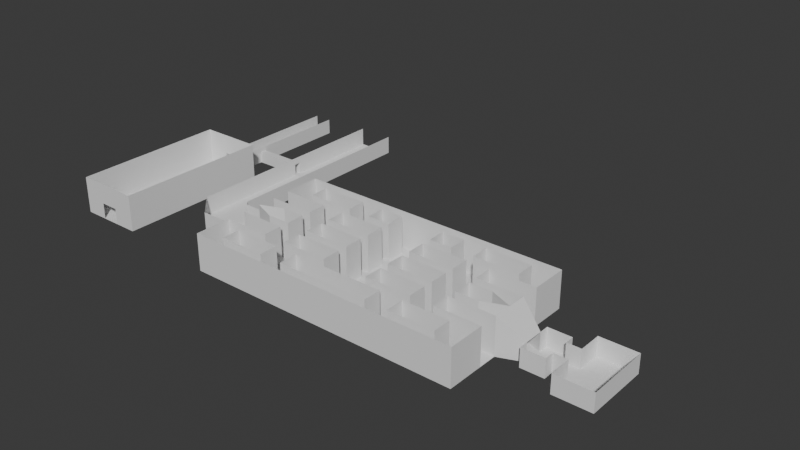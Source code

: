 # Source: level.blend  (saved by Blender 5.1.30; exported with 4.5.12 LTS)
import bpy
from mathutils import Matrix  # noqa: F401  (used for matrix-valued properties, if any)

bpy.ops.wm.read_factory_settings(use_empty=True)
scene = bpy.context.scene
scene.name = 'Scene'

# ---- collections
col_collection = bpy.data.collections.new('Collection'); scene.collection.children.link(col_collection)

# ---- world
world_world = bpy.data.worlds.new('World'); scene.world = world_world
world_world.use_nodes = True; world_world.node_tree.nodes.clear()
_N = world_world.node_tree.nodes; _L = world_world.node_tree.links
n0 = _N.new('ShaderNodeOutputWorld'); n0.name = 'World Output'; n0.location = (200, 100)
n1 = _N.new('ShaderNodeBackground'); n1.name = 'Background'; n1.location = (-200, 100)
n1.inputs[0].default_value = (0.05088, 0.05088, 0.05088, 1.0)
_L.new(n1.outputs[0], n0.inputs[0])
n0.is_active_output = True
world_world.color = (0.05088, 0.05088, 0.05088)
world_world.sun_shadow_jitter_overblur = 0.0

# ---- meshes
me_plane = bpy.data.meshes.new('Plane')
me_plane.from_pydata([(-2.0, -7.0, 0.0), (6.0, -7.0, 0.0), (-2.0, 7.0, 0.0), (6.0, 7.0, 0.0), (-10.0, -4.0, 0.0), (-5.0, -4.0, 0.0), (-10.0, 4.0, 0.0), (-5.0, 4.0, 0.0), (-10.0, 2.0, 0.0), (-5.0, 2.0, 0.0), (-10.0, -2.0, 0.0), (-5.0, -2.0, 0.0), (-2.0, 2.0, 0.0), (6.0, 2.0, 0.0), (-2.0, -2.0, 0.0), (6.0, -2.0, 0.0), (-2.0, -7.0, 2.0), (6.0, -7.0, 2.0), (-2.0, 7.0, 2.0), (6.0, 7.0, 2.0), (-10.0, -4.0, 2.0), (-5.0, -4.0, 2.0), (-10.0, 4.0, 2.0), (-5.0, 4.0, 2.0), (-10.0, 2.0, 2.0), (-5.0, 2.0, 2.0), (-10.0, -2.0, 2.0), (-5.0, -2.0, 2.0), (-2.0, 2.0, 2.0), (6.0, 2.0, 2.0), (-2.0, -2.0, 2.0), (6.0, -2.0, 2.0), (-2.0, -7.0, 4.0), (6.0, -7.0, 4.0), (-2.0, 7.0, 4.0), (6.0, 7.0, 4.0), (-10.0, -4.0, 4.0), (-5.0, -4.0, 4.0), (-10.0, 4.0, 4.0), (-5.0, 4.0, 4.0), (-10.0, 2.0, 4.0), (-5.0, 2.0, 4.0), (-10.0, -2.0, 4.0), (-5.0, -2.0, 4.0), (-2.0, 2.0, 4.0), (6.0, 2.0, 4.0), (-2.0, -2.0, 4.0), (6.0, -2.0, 4.0), (-15.0, 4.0, 0.0), (-15.0, -4.0, 0.0), (-15.0, 4.0, 2.0), (-15.0, -4.0, 2.0), (-15.0, 4.0, 8.0), (-15.0, -4.0, 8.0)], [], [(12, 13, 3, 2), (8, 9, 7, 6), (10, 11, 9, 8), (4, 5, 11, 10), (14, 15, 13, 12), (0, 1, 15, 14), (11, 14, 12, 9), (7, 9, 25, 23), (12, 2, 18, 28), (6, 7, 23, 22), (0, 14, 30, 16), (13, 15, 31, 29), (8, 6, 22, 24), (1, 0, 16, 17), (3, 13, 29, 19), (2, 3, 19, 18), (15, 1, 17, 31), (4, 10, 26, 20), (11, 5, 21, 27), (5, 4, 20, 21), (14, 11, 27, 30), (23, 25, 41, 39), (22, 23, 39, 38), (16, 30, 46, 32), (24, 22, 38, 40), (17, 16, 32, 33), (27, 21, 37, 43), (19, 29, 45, 35), (28, 18, 34, 44), (18, 19, 35, 34), (29, 31, 47, 45), (20, 26, 42, 36), (31, 17, 33, 47), (21, 20, 36, 37), (30, 27, 43, 46), (12, 28, 25, 9), (25, 28, 44, 41), (42, 26, 51, 53), (10, 8, 48, 49), (26, 10, 49, 51), (24, 40, 52, 50), (8, 24, 50, 48), (53, 52, 40, 42)])
_uv = me_plane.uv_layers.new(name='UVMap')
_uv.uv.foreach_set('vector', [0.0, 0.75, 1.0, 0.75, 1.0, 1.0, 0.0, 1.0, 0.0, 0.75, 1.0, 0.75, 1.0, 1.0, 0.0, 1.0, 0.0, 0.375, 1.0, 0.375, 1.0, 0.75, 0.0, 0.75, 0.0, 0.0, 1.0, 0.0, 1.0, 0.375, 0.0, 0.375, 0.0, 0.375, 1.0, 0.375, 1.0, 0.75, 0.0, 0.75, 0.0, 0.0, 1.0, 0.0, 1.0, 0.375, 0.0, 0.375, 1.0, 0.375, 0.0, 0.375, 0.0, 0.75, 1.0, 0.75, 1.0, 1.0, 1.0, 0.75, 1.0, 0.75, 1.0, 1.0, 0.0, 0.75, 0.0, 1.0, 0.0, 1.0, 0.0, 0.75, 0.0, 1.0, 1.0, 1.0, 1.0, 1.0, 0.0, 1.0, 0.0, 0.0, 0.0, 0.375, 0.0, 0.375, 0.0, 0.0, 1.0, 0.75, 1.0, 0.375, 1.0, 0.375, 1.0, 0.75, 0.0, 0.75, 0.0, 1.0, 0.0, 1.0, 0.0, 0.75, 1.0, 0.0, 0.0, 0.0, 0.0, 0.0, 1.0, 0.0, 1.0, 1.0, 1.0, 0.75, 1.0, 0.75, 1.0, 1.0, 0.0, 1.0, 1.0, 1.0, 1.0, 1.0, 0.0, 1.0, 1.0, 0.375, 1.0, 0.0, 1.0, 0.0, 1.0, 0.375, 0.0, 0.0, 0.0, 0.375, 0.0, 0.375, 0.0, 0.0, 1.0, 0.375, 1.0, 0.0, 1.0, 0.0, 1.0, 0.375, 1.0, 0.0, 0.0, 0.0, 0.0, 0.0, 1.0, 0.0, 0.0, 0.375, 1.0, 0.375, 1.0, 0.375, 0.0, 0.375, 1.0, 1.0, 1.0, 0.75, 1.0, 0.75, 1.0, 1.0, 0.0, 1.0, 1.0, 1.0, 1.0, 1.0, 0.0, 1.0, 0.0, 0.0, 0.0, 0.375, 0.0, 0.375, 0.0, 0.0, 0.0, 0.75, 0.0, 1.0, 0.0, 1.0, 0.0, 0.75, 1.0, 0.0, 0.0, 0.0, 0.0, 0.0, 1.0, 0.0, 1.0, 0.375, 1.0, 0.0, 1.0, 0.0, 1.0, 0.375, 1.0, 1.0, 1.0, 0.75, 1.0, 0.75, 1.0, 1.0, 0.0, 0.75, 0.0, 1.0, 0.0, 1.0, 0.0, 0.75, 0.0, 1.0, 1.0, 1.0, 1.0, 1.0, 0.0, 1.0, 1.0, 0.75, 1.0, 0.375, 1.0, 0.375, 1.0, 0.75, 0.0, 0.0, 0.0, 0.375, 0.0, 0.375, 0.0, 0.0, 1.0, 0.375, 1.0, 0.0, 1.0, 0.0, 1.0, 0.375, 1.0, 0.0, 0.0, 0.0, 0.0, 0.0, 1.0, 0.0, 0.0, 0.375, 1.0, 0.375, 1.0, 0.375, 0.0, 0.375, 0.0, 0.75, 0.0, 0.75, 1.0, 0.75, 1.0, 0.75, 1.0, 0.75, 0.0, 0.75, 0.0, 0.75, 1.0, 0.75, 0.0, 0.375, 0.0, 0.375, 0.0, 0.375, 0.0, 0.375, 0.0, 0.375, 0.0, 0.75, 0.0, 0.75, 0.0, 0.375, 0.0, 0.375, 0.0, 0.375, 0.0, 0.375, 0.0, 0.375, 0.0, 0.75, 0.0, 0.75, 0.0, 0.75, 0.0, 0.75, 0.0, 0.75, 0.0, 0.75, 0.0, 0.75, 0.0, 0.75, 0.0, 0.375, 0.0, 0.75, 0.0, 0.75, 0.0, 0.375])
me_plane.update()
me_plane_002 = bpy.data.meshes.new('Plane.002')
me_plane_002.from_pydata([(-15.0, -4.0, 0.0), (-15.0, 4.0, 0.0), (-20.0, 4.0, 0.0), (-25.0, 4.0, 0.0), (-30.0, 4.0, 0.0), (-35.0, 4.0, 0.0), (-40.0, 4.0, 0.0), (-20.0, 2.0, 0.0), (-25.0, 2.0, 0.0), (-30.0, 2.0, 0.0), (-35.0, 2.0, 0.0), (-40.0, 2.0, 0.0), (-40.0, -4.0, 0.0), (-35.0, -4.0, 0.0), (-30.0, -4.0, 0.0), (-25.0, -4.0, 0.0), (-20.0, -4.0, 0.0), (-20.0, -2.0, 0.0), (-25.0, -2.0, 0.0), (-30.0, -2.0, 0.0), (-35.0, -2.0, 0.0), (-40.0, -2.0, 0.0), (-15.0, 16.0, 0.0), (-45.0, 16.0, 0.0), (-15.0, 8.0, 0.0), (-15.0, 10.0, 0.0), (-15.0, 14.0, 0.0), (-40.0, 8.0, 0.0), (-35.0, 8.0, 0.0), (-30.0, 8.0, 0.0), (-25.0, 8.0, 0.0), (-20.0, 8.0, 0.0), (-40.0, 10.0, 0.0), (-35.0, 10.0, 0.0), (-30.0, 10.0, 0.0), (-25.0, 10.0, 0.0), (-20.0, 10.0, 0.0), (-20.0, 16.0, 0.0), (-25.0, 16.0, 0.0), (-30.0, 16.0, 0.0), (-35.0, 16.0, 0.0), (-40.0, 16.0, 0.0), (-40.0, 14.0, 0.0), (-35.0, 14.0, 0.0), (-30.0, 14.0, 0.0), (-25.0, 14.0, 0.0), (-20.0, 14.0, 0.0), (-15.0, -8.0, 0.0), (-15.0, -16.0, 0.0), (-45.0, -16.0, 0.0), (-15.0, -14.0, 0.0), (-45.0, -14.0, 0.0), (-15.0, -10.0, 0.0), (-45.0, -10.0, 0.0), (-40.0, -16.0, 0.0), (-35.0, -16.0, 0.0), (-30.0, -16.0, 0.0), (-25.0, -16.0, 0.0), (-20.0, -16.0, 0.0), (-40.0, -14.0, 0.0), (-35.0, -14.0, 0.0), (-30.0, -14.0, 0.0), (-25.0, -14.0, 0.0), (-20.0, -14.0, 0.0), (-20.0, -8.0, 0.0), (-25.0, -8.0, 0.0), (-30.0, -8.0, 0.0), (-35.0, -8.0, 0.0), (-40.0, -8.0, 0.0), (-40.0, -10.0, 0.0), (-35.0, -10.0, 0.0), (-30.0, -10.0, 0.0), (-25.0, -10.0, 0.0), (-20.0, -10.0, 0.0), (-15.0, -4.0, 4.0), (-15.0, 4.0, 4.0), (-20.0, 4.0, 4.0), (-25.0, 4.0, 4.0), (-30.0, 4.0, 4.0), (-35.0, 4.0, 4.0), (-40.0, 4.0, 4.0), (-20.0, 2.0, 4.0), (-25.0, 2.0, 4.0), (-40.0, -4.0, 4.0), (-35.0, -4.0, 4.0), (-30.0, -4.0, 4.0), (-25.0, -4.0, 4.0), (-20.0, -4.0, 4.0), (-20.0, -2.0, 4.0), (-25.0, -2.0, 4.0), (-15.0, 16.0, 4.0), (-45.0, 16.0, 4.0), (-15.0, 8.0, 4.0), (-15.0, 10.0, 4.0), (-15.0, 14.0, 4.0), (-40.0, 8.0, 4.0), (-35.0, 8.0, 4.0), (-30.0, 8.0, 4.0), (-25.0, 8.0, 4.0), (-20.0, 8.0, 4.0), (-40.0, 10.0, 4.0), (-35.0, 10.0, 4.0), (-30.0, 10.0, 4.0), (-25.0, 10.0, 4.0), (-20.0, 10.0, 4.0), (-20.0, 16.0, 4.0), (-25.0, 16.0, 4.0), (-30.0, 16.0, 4.0), (-35.0, 16.0, 4.0), (-40.0, 16.0, 4.0), (-40.0, 14.0, 4.0), (-35.0, 14.0, 4.0), (-30.0, 14.0, 4.0), (-25.0, 14.0, 4.0), (-20.0, 14.0, 4.0), (-15.0, -8.0, 4.0), (-15.0, -16.0, 4.0), (-45.0, -16.0, 4.0), (-15.0, -14.0, 4.0), (-45.0, -14.0, 4.0), (-15.0, -10.0, 4.0), (-45.0, -10.0, 4.0), (-40.0, -16.0, 4.0), (-35.0, -16.0, 4.0), (-30.0, -16.0, 4.0), (-25.0, -16.0, 4.0), (-20.0, -16.0, 4.0), (-40.0, -14.0, 4.0), (-35.0, -14.0, 4.0), (-20.0, -8.0, 4.0), (-25.0, -8.0, 4.0), (-30.0, -8.0, 4.0), (-35.0, -8.0, 4.0), (-40.0, -8.0, 4.0), (-40.0, -10.0, 4.0), (-35.0, -10.0, 4.0), (-15.0, -4.0, 8.0), (-15.0, 4.0, 8.0), (-20.0, 4.0, 8.0), (-25.0, 4.0, 8.0), (-30.0, 4.0, 8.0), (-35.0, 4.0, 8.0), (-40.0, 4.0, 8.0), (-20.0, 2.0, 8.0), (-25.0, 2.0, 8.0), (-40.0, -4.0, 8.0), (-35.0, -4.0, 8.0), (-30.0, -4.0, 8.0), (-25.0, -4.0, 8.0), (-20.0, -4.0, 8.0), (-20.0, -2.0, 8.0), (-25.0, -2.0, 8.0), (-15.0, 16.0, 8.0), (-45.0, 16.0, 8.0), (-15.0, 8.0, 8.0), (-15.0, 10.0, 8.0), (-15.0, 14.0, 8.0), (-40.0, 8.0, 8.0), (-35.0, 8.0, 8.0), (-30.0, 8.0, 8.0), (-25.0, 8.0, 8.0), (-20.0, 8.0, 8.0), (-40.0, 10.0, 8.0), (-35.0, 10.0, 8.0), (-30.0, 10.0, 8.0), (-25.0, 10.0, 8.0), (-20.0, 10.0, 8.0), (-20.0, 16.0, 8.0), (-25.0, 16.0, 8.0), (-30.0, 16.0, 8.0), (-35.0, 16.0, 8.0), (-40.0, 16.0, 8.0), (-40.0, 14.0, 8.0), (-35.0, 14.0, 8.0), (-30.0, 14.0, 8.0), (-25.0, 14.0, 8.0), (-20.0, 14.0, 8.0), (-15.0, -8.0, 8.0), (-15.0, -16.0, 8.0), (-45.0, -16.0, 8.0), (-15.0, -14.0, 8.0), (-45.0, -14.0, 8.0), (-15.0, -10.0, 8.0), (-45.0, -10.0, 8.0), (-40.0, -16.0, 8.0), (-35.0, -16.0, 8.0), (-30.0, -16.0, 8.0), (-25.0, -16.0, 8.0), (-20.0, -16.0, 8.0), (-40.0, -14.0, 8.0), (-35.0, -14.0, 8.0), (-20.0, -8.0, 8.0), (-25.0, -8.0, 8.0), (-30.0, -8.0, 8.0), (-35.0, -8.0, 8.0), (-40.0, -8.0, 8.0), (-40.0, -10.0, 8.0), (-35.0, -10.0, 8.0), (-30.0, 2.0, 4.0), (-35.0, 2.0, 4.0), (-40.0, 2.0, 4.0), (-30.0, -2.0, 4.0), (-35.0, -2.0, 4.0), (-40.0, -2.0, 4.0), (-30.0, 2.0, 8.0), (-35.0, 2.0, 8.0), (-40.0, 2.0, 8.0), (-30.0, -2.0, 8.0), (-35.0, -2.0, 8.0), (-40.0, -2.0, 8.0), (-15.0, 0.0, 8.0), (-15.0, 0.0, 0.0), (-15.0, 0.0, 4.0), (-30.0, -14.0, 4.0), (-25.0, -14.0, 4.0), (-20.0, -14.0, 4.0), (-30.0, -10.0, 4.0), (-25.0, -10.0, 4.0), (-20.0, -10.0, 4.0), (-30.0, -14.0, 8.0), (-25.0, -14.0, 8.0), (-20.0, -14.0, 8.0), (-30.0, -10.0, 8.0), (-25.0, -10.0, 8.0), (-20.0, -10.0, 8.0), (-75.0, -4.0, 0.0), (-75.0, 4.0, 0.0), (-70.0, 4.0, 0.0), (-65.0, 4.0, 0.0), (-60.0, 4.0, 0.0), (-55.0, 4.0, 0.0), (-50.0, 4.0, 0.0), (-70.0, 2.0, 0.0), (-65.0, 2.0, 0.0), (-60.0, 2.0, 0.0), (-55.0, 2.0, 0.0), (-50.0, 2.0, 0.0), (-50.0, -4.0, 0.0), (-55.0, -4.0, 0.0), (-60.0, -4.0, 0.0), (-65.0, -4.0, 0.0), (-70.0, -4.0, 0.0), (-70.0, -2.0, 0.0), (-65.0, -2.0, 0.0), (-60.0, -2.0, 0.0), (-55.0, -2.0, 0.0), (-50.0, -2.0, 0.0), (-75.0, 16.0, 0.0), (-75.0, 8.0, 0.0), (-75.0, 10.0, 0.0), (-75.0, 14.0, 0.0), (-50.0, 8.0, 0.0), (-55.0, 8.0, 0.0), (-60.0, 8.0, 0.0), (-65.0, 8.0, 0.0), (-70.0, 8.0, 0.0), (-50.0, 10.0, 0.0), (-55.0, 10.0, 0.0), (-60.0, 10.0, 0.0), (-65.0, 10.0, 0.0), (-70.0, 10.0, 0.0), (-70.0, 16.0, 0.0), (-65.0, 16.0, 0.0), (-60.0, 16.0, 0.0), (-55.0, 16.0, 0.0), (-50.0, 16.0, 0.0), (-50.0, 14.0, 0.0), (-55.0, 14.0, 0.0), (-60.0, 14.0, 0.0), (-65.0, 14.0, 0.0), (-70.0, 14.0, 0.0), (-75.0, -8.0, 0.0), (-75.0, -16.0, 0.0), (-75.0, -14.0, 0.0), (-75.0, -10.0, 0.0), (-50.0, -16.0, 0.0), (-55.0, -16.0, 0.0), (-60.0, -16.0, 0.0), (-65.0, -16.0, 0.0), (-70.0, -16.0, 0.0), (-50.0, -14.0, 0.0), (-55.0, -14.0, 0.0), (-60.0, -14.0, 0.0), (-65.0, -14.0, 0.0), (-70.0, -14.0, 0.0), (-70.0, -8.0, 0.0), (-65.0, -8.0, 0.0), (-60.0, -8.0, 0.0), (-55.0, -8.0, 0.0), (-50.0, -8.0, 0.0), (-50.0, -10.0, 0.0), (-55.0, -10.0, 0.0), (-60.0, -10.0, 0.0), (-65.0, -10.0, 0.0), (-70.0, -10.0, 0.0), (-75.0, -4.0, 4.0), (-75.0, 4.0, 4.0), (-70.0, 4.0, 4.0), (-65.0, 4.0, 4.0), (-60.0, 4.0, 4.0), (-55.0, 4.0, 4.0), (-50.0, 4.0, 4.0), (-70.0, 2.0, 4.0), (-65.0, 2.0, 4.0), (-50.0, -4.0, 4.0), (-55.0, -4.0, 4.0), (-60.0, -4.0, 4.0), (-65.0, -4.0, 4.0), (-70.0, -4.0, 4.0), (-70.0, -2.0, 4.0), (-65.0, -2.0, 4.0), (-75.0, 16.0, 4.0), (-75.0, 8.0, 4.0), (-75.0, 10.0, 4.0), (-75.0, 14.0, 4.0), (-50.0, 8.0, 4.0), (-55.0, 8.0, 4.0), (-60.0, 8.0, 4.0), (-65.0, 8.0, 4.0), (-70.0, 8.0, 4.0), (-50.0, 10.0, 4.0), (-55.0, 10.0, 4.0), (-60.0, 10.0, 4.0), (-65.0, 10.0, 4.0), (-70.0, 10.0, 4.0), (-70.0, 16.0, 4.0), (-65.0, 16.0, 4.0), (-60.0, 16.0, 4.0), (-55.0, 16.0, 4.0), (-50.0, 16.0, 4.0), (-50.0, 14.0, 4.0), (-55.0, 14.0, 4.0), (-60.0, 14.0, 4.0), (-65.0, 14.0, 4.0), (-70.0, 14.0, 4.0), (-75.0, -8.0, 4.0), (-75.0, -16.0, 4.0), (-75.0, -14.0, 4.0), (-75.0, -10.0, 4.0), (-50.0, -16.0, 4.0), (-55.0, -16.0, 4.0), (-60.0, -16.0, 4.0), (-65.0, -16.0, 4.0), (-70.0, -16.0, 4.0), (-50.0, -14.0, 4.0), (-55.0, -14.0, 4.0), (-70.0, -8.0, 4.0), (-65.0, -8.0, 4.0), (-60.0, -8.0, 4.0), (-55.0, -8.0, 4.0), (-50.0, -8.0, 4.0), (-50.0, -10.0, 4.0), (-55.0, -10.0, 4.0), (-75.0, -4.0, 8.0), (-75.0, 4.0, 8.0), (-70.0, 4.0, 8.0), (-65.0, 4.0, 8.0), (-60.0, 4.0, 8.0), (-55.0, 4.0, 8.0), (-50.0, 4.0, 8.0), (-70.0, 2.0, 8.0), (-65.0, 2.0, 8.0), (-50.0, -4.0, 8.0), (-55.0, -4.0, 8.0), (-60.0, -4.0, 8.0), (-65.0, -4.0, 8.0), (-70.0, -4.0, 8.0), (-70.0, -2.0, 8.0), (-65.0, -2.0, 8.0), (-75.0, 16.0, 8.0), (-75.0, 8.0, 8.0), (-75.0, 10.0, 8.0), (-75.0, 14.0, 8.0), (-50.0, 8.0, 8.0), (-55.0, 8.0, 8.0), (-60.0, 8.0, 8.0), (-65.0, 8.0, 8.0), (-70.0, 8.0, 8.0), (-50.0, 10.0, 8.0), (-55.0, 10.0, 8.0), (-60.0, 10.0, 8.0), (-65.0, 10.0, 8.0), (-70.0, 10.0, 8.0), (-70.0, 16.0, 8.0), (-65.0, 16.0, 8.0), (-60.0, 16.0, 8.0), (-55.0, 16.0, 8.0), (-50.0, 16.0, 8.0), (-50.0, 14.0, 8.0), (-55.0, 14.0, 8.0), (-60.0, 14.0, 8.0), (-65.0, 14.0, 8.0), (-70.0, 14.0, 8.0), (-75.0, -8.0, 8.0), (-75.0, -16.0, 8.0), (-75.0, -14.0, 8.0), (-75.0, -10.0, 8.0), (-50.0, -16.0, 8.0), (-55.0, -16.0, 8.0), (-60.0, -16.0, 8.0), (-65.0, -16.0, 8.0), (-70.0, -16.0, 8.0), (-50.0, -14.0, 8.0), (-55.0, -14.0, 8.0), (-70.0, -8.0, 8.0), (-65.0, -8.0, 8.0), (-60.0, -8.0, 8.0), (-55.0, -8.0, 8.0), (-50.0, -8.0, 8.0), (-50.0, -10.0, 8.0), (-55.0, -10.0, 8.0), (-60.0, 2.0, 4.0), (-55.0, 2.0, 4.0), (-50.0, 2.0, 4.0), (-60.0, -2.0, 4.0), (-55.0, -2.0, 4.0), (-50.0, -2.0, 4.0), (-60.0, 2.0, 8.0), (-55.0, 2.0, 8.0), (-50.0, 2.0, 8.0), (-60.0, -2.0, 8.0), (-55.0, -2.0, 8.0), (-50.0, -2.0, 8.0), (-75.0, 0.0, 8.0), (-75.0, 0.0, 0.0), (-75.0, 0.0, 4.0), (-60.0, -14.0, 4.0), (-65.0, -14.0, 4.0), (-70.0, -14.0, 4.0), (-60.0, -10.0, 4.0), (-65.0, -10.0, 4.0), (-70.0, -10.0, 4.0), (-60.0, -14.0, 8.0), (-65.0, -14.0, 8.0), (-70.0, -14.0, 8.0), (-60.0, -10.0, 8.0), (-65.0, -10.0, 8.0), (-70.0, -10.0, 8.0)], [], [(5, 4, 78, 79), (8, 18, 89, 82), (6, 5, 79, 80), (37, 22, 90, 105), (54, 49, 117, 122), (38, 37, 105, 106), (7, 8, 82, 81), (55, 54, 122, 123), (39, 38, 106, 107), (56, 55, 123, 124), (40, 39, 107, 108), (22, 26, 94, 90), (57, 56, 124, 125), (41, 40, 108, 109), (23, 41, 109, 91), (60, 70, 135, 128), (58, 57, 125, 126), (162, 172, 110, 100), (51, 59, 127, 119), (43, 42, 110, 111), (24, 31, 99, 92), (59, 60, 128, 127), (25, 24, 92, 93), (52, 50, 118, 120), (45, 44, 112, 113), (46, 45, 113, 114), (12, 68, 133, 83), (30, 3, 77, 98), (13, 12, 83, 84), (4, 29, 97, 78), (28, 27, 95, 96), (14, 13, 84, 85), (29, 28, 96, 97), (16, 15, 86, 87), (0, 16, 87, 74), (33, 43, 111, 101), (31, 30, 98, 99), (64, 47, 115, 129), (44, 34, 102, 112), (110, 42, 32, 100), (18, 17, 88, 89), (65, 64, 129, 130), (36, 46, 114, 104), (32, 33, 101, 100), (26, 25, 93, 94), (67, 66, 131, 132), (47, 52, 120, 115), (34, 35, 103, 102), (68, 67, 132, 133), (35, 36, 104, 103), (69, 53, 121, 134), (2, 1, 75, 76), (70, 69, 134, 135), (48, 58, 126, 116), (3, 2, 76, 77), (50, 48, 116, 118), (120, 118, 180, 182), (113, 112, 174, 175), (87, 86, 148, 149), (114, 113, 175, 176), (83, 133, 195, 145), (101, 111, 173, 163), (89, 88, 150, 151), (98, 77, 139, 160), (112, 102, 164, 174), (82, 89, 151, 144), (78, 97, 159, 140), (104, 114, 176, 166), (94, 93, 155, 156), (90, 94, 156, 152), (115, 120, 182, 177), (91, 109, 171, 153), (116, 126, 188, 178), (92, 99, 161, 154), (118, 116, 178, 180), (93, 92, 154, 155), (122, 117, 179, 184), (123, 122, 184, 185), (96, 95, 157, 158), (124, 123, 185, 186), (97, 96, 158, 159), (125, 124, 186, 187), (99, 98, 160, 161), (74, 87, 149, 136), (126, 125, 187, 188), (119, 127, 189, 181), (100, 101, 163, 162), (127, 128, 190, 189), (102, 103, 165, 164), (76, 75, 137, 138), (129, 115, 177, 191), (103, 104, 166, 165), (77, 76, 138, 139), (130, 129, 191, 192), (105, 90, 152, 167), (79, 78, 140, 141), (106, 105, 167, 168), (80, 79, 141, 142), (132, 131, 193, 194), (107, 106, 168, 169), (133, 132, 194, 195), (108, 107, 169, 170), (81, 82, 144, 143), (134, 121, 183, 196), (109, 108, 170, 171), (84, 83, 145, 146), (135, 134, 196, 197), (85, 84, 146, 147), (128, 135, 197, 190), (111, 110, 172, 173), (9, 10, 199, 198), (21, 20, 202, 203), (19, 9, 198, 201), (10, 11, 200, 199), (20, 19, 201, 202), (11, 21, 203, 200), (200, 203, 209, 206), (203, 202, 208, 209), (199, 200, 206, 205), (201, 198, 204, 207), (202, 201, 207, 208), (198, 199, 205, 204), (211, 7, 81, 212), (212, 81, 143, 210), (88, 212, 210, 150), (17, 211, 212, 88), (6, 80, 95, 27), (157, 95, 80, 142), (71, 61, 213, 216), (62, 63, 215, 214), (72, 71, 216, 217), (63, 73, 218, 215), (61, 62, 214, 213), (73, 72, 217, 218), (215, 218, 224, 221), (218, 217, 223, 224), (214, 215, 221, 220), (216, 213, 219, 222), (217, 216, 222, 223), (213, 214, 220, 219), (230, 300, 299, 229), (233, 303, 310, 243), (231, 301, 300, 230), (261, 325, 311, 247), (275, 339, 117, 49), (262, 326, 325, 261), (232, 302, 303, 233), (276, 340, 339, 275), (263, 327, 326, 262), (277, 341, 340, 276), (264, 328, 327, 263), (247, 311, 314, 250), (278, 342, 341, 277), (265, 329, 328, 264), (23, 91, 329, 265), (281, 345, 352, 291), (279, 343, 342, 278), (378, 320, 330, 388), (51, 119, 344, 280), (267, 331, 330, 266), (248, 312, 319, 255), (280, 344, 345, 281), (249, 313, 312, 248), (274, 338, 337, 273), (269, 333, 332, 268), (270, 334, 333, 269), (237, 304, 350, 289), (254, 318, 298, 228), (238, 305, 304, 237), (229, 299, 317, 253), (252, 316, 315, 251), (239, 306, 305, 238), (253, 317, 316, 252), (240, 307, 347, 286), (241, 308, 307, 240), (225, 295, 308, 241), (257, 321, 331, 267), (255, 319, 318, 254), (285, 346, 335, 271), (268, 332, 322, 258), (330, 320, 256, 266), (243, 310, 309, 242), (286, 347, 346, 285), (260, 324, 334, 270), (256, 320, 321, 257), (406, 364, 306, 348), (250, 314, 313, 249), (288, 349, 348, 287), (271, 335, 338, 274), (258, 322, 323, 259), (289, 350, 349, 288), (259, 323, 324, 260), (290, 351, 121, 53), (227, 297, 296, 226), (291, 352, 351, 290), (272, 336, 343, 279), (228, 298, 297, 227), (273, 337, 336, 272), (348, 306, 239, 287), (338, 396, 395, 337), (333, 391, 390, 332), (308, 366, 365, 307), (334, 392, 391, 333), (304, 362, 408, 350), (321, 379, 389, 331), (310, 368, 367, 309), (318, 376, 356, 298), (332, 390, 380, 322), (303, 361, 368, 310), (299, 357, 375, 317), (324, 382, 392, 334), (314, 372, 371, 313), (311, 369, 372, 314), (335, 393, 396, 338), (91, 153, 387, 329), (336, 394, 401, 343), (312, 370, 377, 319), (337, 395, 394, 336), (313, 371, 370, 312), (339, 397, 179, 117), (340, 398, 397, 339), (316, 374, 373, 315), (341, 399, 398, 340), (317, 375, 374, 316), (342, 400, 399, 341), (319, 377, 376, 318), (295, 353, 366, 308), (343, 401, 400, 342), (119, 181, 402, 344), (320, 378, 379, 321), (344, 402, 403, 345), (322, 380, 381, 323), (297, 355, 354, 296), (346, 404, 393, 335), (323, 381, 382, 324), (298, 356, 355, 297), (347, 405, 404, 346), (325, 383, 369, 311), (300, 358, 357, 299), (326, 384, 383, 325), (301, 359, 358, 300), (349, 407, 406, 348), (327, 385, 384, 326), (350, 408, 407, 349), (328, 386, 385, 327), (302, 360, 361, 303), (351, 409, 183, 121), (329, 387, 386, 328), (305, 363, 362, 304), (352, 410, 409, 351), (306, 364, 363, 305), (345, 403, 410, 352), (331, 389, 388, 330), (234, 411, 412, 235), (246, 416, 415, 245), (244, 414, 411, 234), (235, 412, 413, 236), (245, 415, 414, 244), (236, 413, 416, 246), (413, 419, 422, 416), (416, 422, 421, 415), (412, 418, 419, 413), (414, 420, 417, 411), (415, 421, 420, 414), (411, 417, 418, 412), (424, 425, 302, 232), (425, 423, 360, 302), (309, 367, 423, 425), (242, 309, 425, 424), (231, 251, 315, 301), (373, 359, 301, 315), (292, 429, 426, 282), (283, 427, 428, 284), (293, 430, 429, 292), (284, 428, 431, 294), (282, 426, 427, 283), (294, 431, 430, 293), (428, 434, 437, 431), (431, 437, 436, 430), (427, 433, 434, 428), (429, 435, 432, 426), (430, 436, 435, 429), (426, 432, 433, 427), (307, 365, 405, 347), (14, 85, 131, 66), (85, 147, 193, 131), (15, 65, 130, 86), (86, 130, 192, 148)])
_uv = me_plane_002.uv_layers.new(name='UVMap')
_uv.uv.foreach_set('vector', [0.3333, 1.0, 0.5, 1.0, 0.5, 1.0, 0.3333, 1.0, 0.6667, 0.8333, 0.6667, 0.1667, 0.6667, 0.1667, 0.6667, 0.8333, 0.1667, 1.0, 0.3333, 1.0, 0.3333, 1.0, 0.1667, 1.0, 0.1667, 0.0, 0.0, 0.0, 0.0, 0.0, 0.1667, 0.0, 0.8333, 1.0, 1.0, 1.0, 1.0, 1.0, 0.8333, 1.0, 0.3333, 0.0, 0.1667, 0.0, 0.1667, 0.0, 0.3333, 0.0, 0.8333, 0.8333, 0.6667, 0.8333, 0.6667, 0.8333, 0.8333, 0.8333, 0.6667, 1.0, 0.8333, 1.0, 0.8333, 1.0, 0.6667, 1.0, 0.5, 0.0, 0.3333, 0.0, 0.3333, 0.0, 0.5, 0.0, 0.5, 1.0, 0.6667, 1.0, 0.6667, 1.0, 0.5, 1.0, 0.6667, 0.0, 0.5, 0.0, 0.5, 0.0, 0.6667, 0.0, 0.0, 0.0, 0.0, 0.1667, 0.0, 0.1667, 0.0, 0.0, 0.3333, 1.0, 0.5, 1.0, 0.5, 1.0, 0.3333, 1.0, 0.8333, 0.0, 0.6667, 0.0, 0.6667, 0.0, 0.8333, 0.0, 1.0, 0.0, 0.8333, 0.0, 0.8333, 0.0, 1.0, 0.0, 0.6667, 0.8333, 0.6667, 0.1667, 0.6667, 0.1667, 0.6667, 0.8333, 0.1667, 1.0, 0.3333, 1.0, 0.3333, 1.0, 0.1667, 1.0, 0.8333, 0.8333, 0.8333, 0.1667, 0.8333, 0.1667, 0.8333, 0.8333, 1.0, 0.8333, 0.8333, 0.8333, 0.8333, 0.8333, 1.0, 0.8333, 0.6667, 0.1667, 0.8333, 0.1667, 0.8333, 0.1667, 0.6667, 0.1667, 0.0, 1.0, 0.1667, 1.0, 0.1667, 1.0, 0.0, 1.0, 0.8333, 0.8333, 0.6667, 0.8333, 0.6667, 0.8333, 0.8333, 0.8333, 0.0, 0.8333, 0.0, 1.0, 0.0, 1.0, 0.0, 0.8333, 0.0, 0.1667, 0.0, 0.8333, 0.0, 0.8333, 0.0, 0.1667, 0.3333, 0.1667, 0.5, 0.1667, 0.5, 0.1667, 0.3333, 0.1667, 0.1667, 0.1667, 0.3333, 0.1667, 0.3333, 0.1667, 0.1667, 0.1667, 0.1667, 0.0, 0.8333, 0.0, 0.8333, 0.0, 0.1667, 0.0, 0.3333, 1.0, 0.6667, 1.0, 0.6667, 1.0, 0.3333, 1.0, 0.3333, 0.0, 0.1667, 0.0, 0.1667, 0.0, 0.3333, 0.0, 0.5, 1.0, 0.5, 1.0, 0.5, 1.0, 0.5, 1.0, 0.6667, 1.0, 0.8333, 1.0, 0.8333, 1.0, 0.6667, 1.0, 0.5, 0.0, 0.3333, 0.0, 0.3333, 0.0, 0.5, 0.0, 0.5, 1.0, 0.6667, 1.0, 0.6667, 1.0, 0.5, 1.0, 0.8333, 0.0, 0.6667, 0.0, 0.6667, 0.0, 0.8333, 0.0, 1.0, 0.0, 0.8333, 0.0, 0.8333, 0.0, 1.0, 0.0, 0.6667, 0.8333, 0.6667, 0.1667, 0.6667, 0.1667, 0.6667, 0.8333, 0.1667, 1.0, 0.3333, 1.0, 0.3333, 1.0, 0.1667, 1.0, 0.1667, 0.0, 0.0, 0.0, 0.0, 0.0, 0.1667, 0.0, 0.5, 0.1667, 0.5, 0.8333, 0.5, 0.8333, 0.5, 0.1667, 0.8333, 0.1667, 0.8333, 0.1667, 0.8333, 0.8333, 0.8333, 0.8333, 0.6667, 0.1667, 0.8333, 0.1667, 0.8333, 0.1667, 0.6667, 0.1667, 0.3333, 0.0, 0.1667, 0.0, 0.1667, 0.0, 0.3333, 0.0, 0.1667, 0.8333, 0.1667, 0.1667, 0.1667, 0.1667, 0.1667, 0.8333, 0.8333, 0.8333, 0.6667, 0.8333, 0.6667, 0.8333, 0.8333, 0.8333, 0.0, 0.1667, 0.0, 0.8333, 0.0, 0.8333, 0.0, 0.1667, 0.6667, 0.0, 0.5, 0.0, 0.5, 0.0, 0.6667, 0.0, 0.0, 0.0, 0.0, 0.1667, 0.0, 0.1667, 0.0, 0.0, 0.5, 0.8333, 0.3333, 0.8333, 0.3333, 0.8333, 0.5, 0.8333, 0.8333, 0.0, 0.6667, 0.0, 0.6667, 0.0, 0.8333, 0.0, 0.3333, 0.8333, 0.1667, 0.8333, 0.1667, 0.8333, 0.3333, 0.8333, 0.8333, 0.1667, 1.0, 0.1667, 1.0, 0.1667, 0.8333, 0.1667, 0.8333, 1.0, 1.0, 1.0, 1.0, 1.0, 0.8333, 1.0, 0.6667, 0.1667, 0.8333, 0.1667, 0.8333, 0.1667, 0.6667, 0.1667, 0.0, 1.0, 0.1667, 1.0, 0.1667, 1.0, 0.0, 1.0, 0.6667, 1.0, 0.8333, 1.0, 0.8333, 1.0, 0.6667, 1.0, 0.0, 0.8333, 0.0, 1.0, 0.0, 1.0, 0.0, 0.8333, 0.0, 0.1667, 0.0, 0.8333, 0.0, 0.8333, 0.0, 0.1667, 0.3333, 0.1667, 0.5, 0.1667, 0.5, 0.1667, 0.3333, 0.1667, 0.8333, 0.0, 0.6667, 0.0, 0.6667, 0.0, 0.8333, 0.0, 0.1667, 0.1667, 0.3333, 0.1667, 0.3333, 0.1667, 0.1667, 0.1667, 0.1667, 0.0, 0.8333, 0.0, 0.8333, 0.0, 0.1667, 0.0, 0.6667, 0.8333, 0.6667, 0.1667, 0.6667, 0.1667, 0.6667, 0.8333, 0.6667, 0.1667, 0.8333, 0.1667, 0.8333, 0.1667, 0.6667, 0.1667, 0.3333, 1.0, 0.6667, 1.0, 0.6667, 1.0, 0.3333, 1.0, 0.5, 0.1667, 0.5, 0.8333, 0.5, 0.8333, 0.5, 0.1667, 0.6667, 0.8333, 0.6667, 0.1667, 0.6667, 0.1667, 0.6667, 0.8333, 0.5, 1.0, 0.5, 1.0, 0.5, 1.0, 0.5, 1.0, 0.1667, 0.8333, 0.1667, 0.1667, 0.1667, 0.1667, 0.1667, 0.8333, 0.0, 0.1667, 0.0, 0.8333, 0.0, 0.8333, 0.0, 0.1667, 0.0, 0.0, 0.0, 0.1667, 0.0, 0.1667, 0.0, 0.0, 0.0, 0.0, 0.0, 0.1667, 0.0, 0.1667, 0.0, 0.0, 1.0, 0.0, 0.8333, 0.0, 0.8333, 0.0, 1.0, 0.0, 0.0, 1.0, 0.1667, 1.0, 0.1667, 1.0, 0.0, 1.0, 0.0, 1.0, 0.1667, 1.0, 0.1667, 1.0, 0.0, 1.0, 0.0, 0.8333, 0.0, 1.0, 0.0, 1.0, 0.0, 0.8333, 0.0, 0.8333, 0.0, 1.0, 0.0, 1.0, 0.0, 0.8333, 0.8333, 1.0, 1.0, 1.0, 1.0, 1.0, 0.8333, 1.0, 0.6667, 1.0, 0.8333, 1.0, 0.8333, 1.0, 0.6667, 1.0, 0.6667, 1.0, 0.8333, 1.0, 0.8333, 1.0, 0.6667, 1.0, 0.5, 1.0, 0.6667, 1.0, 0.6667, 1.0, 0.5, 1.0, 0.5, 1.0, 0.6667, 1.0, 0.6667, 1.0, 0.5, 1.0, 0.3333, 1.0, 0.5, 1.0, 0.5, 1.0, 0.3333, 1.0, 0.1667, 1.0, 0.3333, 1.0, 0.3333, 1.0, 0.1667, 1.0, 1.0, 0.0, 0.8333, 0.0, 0.8333, 0.0, 1.0, 0.0, 0.1667, 1.0, 0.3333, 1.0, 0.3333, 1.0, 0.1667, 1.0, 1.0, 0.8333, 0.8333, 0.8333, 0.8333, 0.8333, 1.0, 0.8333, 0.8333, 0.8333, 0.6667, 0.8333, 0.6667, 0.8333, 0.8333, 0.8333, 0.8333, 0.8333, 0.6667, 0.8333, 0.6667, 0.8333, 0.8333, 0.8333, 0.5, 0.8333, 0.3333, 0.8333, 0.3333, 0.8333, 0.5, 0.8333, 0.8333, 1.0, 1.0, 1.0, 1.0, 1.0, 0.8333, 1.0, 0.1667, 0.0, 0.0, 0.0, 0.0, 0.0, 0.1667, 0.0, 0.3333, 0.8333, 0.1667, 0.8333, 0.1667, 0.8333, 0.3333, 0.8333, 0.6667, 1.0, 0.8333, 1.0, 0.8333, 1.0, 0.6667, 1.0, 0.3333, 0.0, 0.1667, 0.0, 0.1667, 0.0, 0.3333, 0.0, 0.1667, 0.0, 0.0, 0.0, 0.0, 0.0, 0.1667, 0.0, 0.3333, 1.0, 0.5, 1.0, 0.5, 1.0, 0.3333, 1.0, 0.3333, 0.0, 0.1667, 0.0, 0.1667, 0.0, 0.3333, 0.0, 0.1667, 1.0, 0.3333, 1.0, 0.3333, 1.0, 0.1667, 1.0, 0.6667, 0.0, 0.5, 0.0, 0.5, 0.0, 0.6667, 0.0, 0.5, 0.0, 0.3333, 0.0, 0.3333, 0.0, 0.5, 0.0, 0.8333, 0.0, 0.6667, 0.0, 0.6667, 0.0, 0.8333, 0.0, 0.6667, 0.0, 0.5, 0.0, 0.5, 0.0, 0.6667, 0.0, 0.8333, 0.8333, 0.6667, 0.8333, 0.6667, 0.8333, 0.8333, 0.8333, 0.8333, 0.1667, 1.0, 0.1667, 1.0, 0.1667, 0.8333, 0.1667, 0.8333, 0.0, 0.6667, 0.0, 0.6667, 0.0, 0.8333, 0.0, 0.3333, 0.0, 0.1667, 0.0, 0.1667, 0.0, 0.3333, 0.0, 0.6667, 0.1667, 0.8333, 0.1667, 0.8333, 0.1667, 0.6667, 0.1667, 0.5, 0.0, 0.3333, 0.0, 0.3333, 0.0, 0.5, 0.0, 0.6667, 0.8333, 0.6667, 0.1667, 0.6667, 0.1667, 0.6667, 0.8333, 0.6667, 0.1667, 0.8333, 0.1667, 0.8333, 0.1667, 0.6667, 0.1667, 0.5, 0.8333, 0.3333, 0.8333, 0.3333, 0.8333, 0.5, 0.8333, 0.1667, 0.1667, 0.3333, 0.1667, 0.3333, 0.1667, 0.1667, 0.1667, 0.5, 0.1667, 0.5, 0.8333, 0.5, 0.8333, 0.5, 0.1667, 0.3333, 0.8333, 0.1667, 0.8333, 0.1667, 0.8333, 0.3333, 0.8333, 0.3333, 0.1667, 0.5, 0.1667, 0.5, 0.1667, 0.3333, 0.1667, 0.1667, 0.8333, 0.1667, 0.1667, 0.1667, 0.1667, 0.1667, 0.8333, 0.1667, 0.8333, 0.1667, 0.1667, 0.1667, 0.1667, 0.1667, 0.8333, 0.1667, 0.1667, 0.3333, 0.1667, 0.3333, 0.1667, 0.1667, 0.1667, 0.3333, 0.8333, 0.1667, 0.8333, 0.1667, 0.8333, 0.3333, 0.8333, 0.5, 0.1667, 0.5, 0.8333, 0.5, 0.8333, 0.5, 0.1667, 0.3333, 0.1667, 0.5, 0.1667, 0.5, 0.1667, 0.3333, 0.1667, 0.5, 0.8333, 0.3333, 0.8333, 0.3333, 0.8333, 0.5, 0.8333, 0.0, 0.0, 0.0, 0.0, 0.0, 0.0, 0.0, 0.0, 0.0, 0.0, 0.0, 0.0, 1.0, 0.8333, 1.0, 0.5, 0.0, 0.0, 0.0, 0.0, 1.0, 0.5, 1.0, 0.1667, 0.0, 0.0, 0.0, 0.0, 0.0, 0.0, 0.0, 0.0, 0.1667, 1.0, 0.1667, 1.0, 0.8333, 1.0, 0.8333, 1.0, 0.8333, 1.0, 0.8333, 1.0, 0.1667, 1.0, 0.1667, 1.0, 0.5, 0.1667, 0.5, 0.8333, 0.5, 0.8333, 0.5, 0.1667, 0.3333, 0.8333, 0.1667, 0.8333, 0.1667, 0.8333, 0.3333, 0.8333, 0.3333, 0.1667, 0.5, 0.1667, 0.5, 0.1667, 0.3333, 0.1667, 0.1667, 0.8333, 0.1667, 0.1667, 0.1667, 0.1667, 0.1667, 0.8333, 0.5, 0.8333, 0.3333, 0.8333, 0.3333, 0.8333, 0.5, 0.8333, 0.1667, 0.1667, 0.3333, 0.1667, 0.3333, 0.1667, 0.1667, 0.1667, 0.1667, 0.8333, 0.1667, 0.1667, 0.1667, 0.1667, 0.1667, 0.8333, 0.1667, 0.1667, 0.3333, 0.1667, 0.3333, 0.1667, 0.1667, 0.1667, 0.3333, 0.8333, 0.1667, 0.8333, 0.1667, 0.8333, 0.3333, 0.8333, 0.5, 0.1667, 0.5, 0.8333, 0.5, 0.8333, 0.5, 0.1667, 0.3333, 0.1667, 0.5, 0.1667, 0.5, 0.1667, 0.3333, 0.1667, 0.5, 0.8333, 0.3333, 0.8333, 0.3333, 0.8333, 0.5, 0.8333, 0.3333, 1.0, 0.3333, 1.0, 0.5, 1.0, 0.5, 1.0, 0.6667, 0.8333, 0.6667, 0.8333, 0.6667, 0.1667, 0.6667, 0.1667, 0.1667, 1.0, 0.1667, 1.0, 0.3333, 1.0, 0.3333, 1.0, 0.1667, 0.0, 0.1667, 0.0, 0.0, 0.0, 0.0, 0.0, 0.8333, 1.0, 0.8333, 1.0, 1.0, 1.0, 1.0, 1.0, 0.3333, 0.0, 0.3333, 0.0, 0.1667, 0.0, 0.1667, 0.0, 0.8333, 0.8333, 0.8333, 0.8333, 0.6667, 0.8333, 0.6667, 0.8333, 0.6667, 1.0, 0.6667, 1.0, 0.8333, 1.0, 0.8333, 1.0, 0.5, 0.0, 0.5, 0.0, 0.3333, 0.0, 0.3333, 0.0, 0.5, 1.0, 0.5, 1.0, 0.6667, 1.0, 0.6667, 1.0, 0.6667, 0.0, 0.6667, 0.0, 0.5, 0.0, 0.5, 0.0, 0.0, 0.0, 0.0, 0.0, 0.0, 0.1667, 0.0, 0.1667, 0.3333, 1.0, 0.3333, 1.0, 0.5, 1.0, 0.5, 1.0, 0.8333, 0.0, 0.8333, 0.0, 0.6667, 0.0, 0.6667, 0.0, 1.0, 0.0, 1.0, 0.0, 0.8333, 0.0, 0.8333, 0.0, 0.6667, 0.8333, 0.6667, 0.8333, 0.6667, 0.1667, 0.6667, 0.1667, 0.1667, 1.0, 0.1667, 1.0, 0.3333, 1.0, 0.3333, 1.0, 0.8333, 0.8333, 0.8333, 0.8333, 0.8333, 0.1667, 0.8333, 0.1667, 1.0, 0.8333, 1.0, 0.8333, 0.8333, 0.8333, 0.8333, 0.8333, 0.6667, 0.1667, 0.6667, 0.1667, 0.8333, 0.1667, 0.8333, 0.1667, 0.0, 1.0, 0.0, 1.0, 0.1667, 1.0, 0.1667, 1.0, 0.8333, 0.8333, 0.8333, 0.8333, 0.6667, 0.8333, 0.6667, 0.8333, 0.0, 0.8333, 0.0, 0.8333, 0.0, 1.0, 0.0, 1.0, 0.0, 0.1667, 0.0, 0.1667, 0.0, 0.8333, 0.0, 0.8333, 0.3333, 0.1667, 0.3333, 0.1667, 0.5, 0.1667, 0.5, 0.1667, 0.1667, 0.1667, 0.1667, 0.1667, 0.3333, 0.1667, 0.3333, 0.1667, 0.1667, 0.0, 0.1667, 0.0, 0.8333, 0.0, 0.8333, 0.0, 0.3333, 1.0, 0.3333, 1.0, 0.6667, 1.0, 0.6667, 1.0, 0.3333, 0.0, 0.3333, 0.0, 0.1667, 0.0, 0.1667, 0.0, 0.5, 1.0, 0.5, 1.0, 0.5, 1.0, 0.5, 1.0, 0.6667, 1.0, 0.6667, 1.0, 0.8333, 1.0, 0.8333, 1.0, 0.5, 0.0, 0.5, 0.0, 0.3333, 0.0, 0.3333, 0.0, 0.5, 1.0, 0.5, 1.0, 0.6667, 1.0, 0.6667, 1.0, 0.6667, 0.0, 0.6667, 0.0, 0.3333, 0.0, 0.3333, 0.0, 0.8333, 0.0, 0.8333, 0.0, 0.6667, 0.0, 0.6667, 0.0, 1.0, 0.0, 1.0, 0.0, 0.8333, 0.0, 0.8333, 0.0, 0.6667, 0.8333, 0.6667, 0.8333, 0.6667, 0.1667, 0.6667, 0.1667, 0.1667, 1.0, 0.1667, 1.0, 0.3333, 1.0, 0.3333, 1.0, 0.1667, 0.0, 0.1667, 0.0, 0.0, 0.0, 0.0, 0.0, 0.5, 0.1667, 0.5, 0.1667, 0.5, 0.8333, 0.5, 0.8333, 0.8333, 0.1667, 0.8333, 0.8333, 0.8333, 0.8333, 0.8333, 0.1667, 0.6667, 0.1667, 0.6667, 0.1667, 0.8333, 0.1667, 0.8333, 0.1667, 0.3333, 0.0, 0.3333, 0.0, 0.1667, 0.0, 0.1667, 0.0, 0.1667, 0.8333, 0.1667, 0.8333, 0.1667, 0.1667, 0.1667, 0.1667, 0.8333, 0.8333, 0.8333, 0.8333, 0.6667, 0.8333, 0.6667, 0.8333, 0.5, 0.0, 0.5, 0.0, 0.5, 0.0, 0.5, 0.0, 0.0, 0.1667, 0.0, 0.1667, 0.0, 0.8333, 0.0, 0.8333, 0.6667, 0.0, 0.6667, 0.0, 0.5, 0.0, 0.5, 0.0, 0.0, 0.0, 0.0, 0.0, 0.0, 0.1667, 0.0, 0.1667, 0.5, 0.8333, 0.5, 0.8333, 0.3333, 0.8333, 0.3333, 0.8333, 0.8333, 0.0, 0.8333, 0.0, 0.6667, 0.0, 0.6667, 0.0, 0.3333, 0.8333, 0.3333, 0.8333, 0.1667, 0.8333, 0.1667, 0.8333, 0.8333, 0.1667, 0.8333, 0.1667, 1.0, 0.1667, 1.0, 0.1667, 0.8333, 1.0, 0.8333, 1.0, 1.0, 1.0, 1.0, 1.0, 0.6667, 0.1667, 0.6667, 0.1667, 0.8333, 0.1667, 0.8333, 0.1667, 0.0, 1.0, 0.0, 1.0, 0.1667, 1.0, 0.1667, 1.0, 0.6667, 1.0, 0.6667, 1.0, 0.8333, 1.0, 0.8333, 1.0, 0.0, 0.8333, 0.0, 0.8333, 0.0, 1.0, 0.0, 1.0, 0.5, 0.0, 0.5, 0.0, 0.5, 0.0, 0.5, 0.0, 0.0, 0.1667, 0.0, 0.1667, 0.0, 0.8333, 0.0, 0.8333, 0.3333, 0.1667, 0.3333, 0.1667, 0.5, 0.1667, 0.5, 0.1667, 0.8333, 0.0, 0.8333, 0.0, 0.6667, 0.0, 0.6667, 0.0, 0.1667, 0.1667, 0.1667, 0.1667, 0.3333, 0.1667, 0.3333, 0.1667, 0.1667, 0.0, 0.1667, 0.0, 0.8333, 0.0, 0.8333, 0.0, 0.6667, 0.8333, 0.6667, 0.8333, 0.6667, 0.1667, 0.6667, 0.1667, 0.6667, 0.1667, 0.6667, 0.1667, 0.8333, 0.1667, 0.8333, 0.1667, 0.3333, 1.0, 0.3333, 1.0, 0.6667, 1.0, 0.6667, 1.0, 0.5, 0.1667, 0.5, 0.1667, 0.5, 0.8333, 0.5, 0.8333, 0.6667, 0.8333, 0.6667, 0.8333, 0.6667, 0.1667, 0.6667, 0.1667, 0.5, 1.0, 0.5, 1.0, 0.5, 1.0, 0.5, 1.0, 0.1667, 0.8333, 0.1667, 0.8333, 0.1667, 0.1667, 0.1667, 0.1667, 0.0, 0.1667, 0.0, 0.1667, 0.0, 0.8333, 0.0, 0.8333, 0.0, 0.0, 0.0, 0.0, 0.0, 0.1667, 0.0, 0.1667, 0.0, 0.0, 0.0, 0.0, 0.0, 0.1667, 0.0, 0.1667, 1.0, 0.0, 1.0, 0.0, 0.8333, 0.0, 0.8333, 0.0, 0.0, 1.0, 0.0, 1.0, 0.1667, 1.0, 0.1667, 1.0, 0.0, 1.0, 0.0, 1.0, 0.1667, 1.0, 0.1667, 1.0, 0.0, 0.8333, 0.0, 0.8333, 0.0, 1.0, 0.0, 1.0, 0.0, 0.8333, 0.0, 0.8333, 0.0, 1.0, 0.0, 1.0, 0.8333, 1.0, 0.8333, 1.0, 1.0, 1.0, 1.0, 1.0, 0.6667, 1.0, 0.6667, 1.0, 0.8333, 1.0, 0.8333, 1.0, 0.6667, 1.0, 0.6667, 1.0, 0.8333, 1.0, 0.8333, 1.0, 0.5, 1.0, 0.5, 1.0, 0.6667, 1.0, 0.6667, 1.0, 0.5, 1.0, 0.5, 1.0, 0.6667, 1.0, 0.6667, 1.0, 0.3333, 1.0, 0.3333, 1.0, 0.5, 1.0, 0.5, 1.0, 0.1667, 1.0, 0.1667, 1.0, 0.3333, 1.0, 0.3333, 1.0, 1.0, 0.0, 1.0, 0.0, 0.8333, 0.0, 0.8333, 0.0, 0.1667, 1.0, 0.1667, 1.0, 0.3333, 1.0, 0.3333, 1.0, 1.0, 0.8333, 1.0, 0.8333, 0.8333, 0.8333, 0.8333, 0.8333, 0.8333, 0.8333, 0.8333, 0.8333, 0.6667, 0.8333, 0.6667, 0.8333, 0.8333, 0.8333, 0.8333, 0.8333, 0.6667, 0.8333, 0.6667, 0.8333, 0.5, 0.8333, 0.5, 0.8333, 0.3333, 0.8333, 0.3333, 0.8333, 0.8333, 1.0, 0.8333, 1.0, 1.0, 1.0, 1.0, 1.0, 0.1667, 0.0, 0.1667, 0.0, 0.0, 0.0, 0.0, 0.0, 0.3333, 0.8333, 0.3333, 0.8333, 0.1667, 0.8333, 0.1667, 0.8333, 0.6667, 1.0, 0.6667, 1.0, 0.8333, 1.0, 0.8333, 1.0, 0.3333, 0.0, 0.3333, 0.0, 0.1667, 0.0, 0.1667, 0.0, 0.1667, 0.0, 0.1667, 0.0, 0.0, 0.0, 0.0, 0.0, 0.3333, 1.0, 0.3333, 1.0, 0.5, 1.0, 0.5, 1.0, 0.3333, 0.0, 0.3333, 0.0, 0.1667, 0.0, 0.1667, 0.0, 0.1667, 1.0, 0.1667, 1.0, 0.3333, 1.0, 0.3333, 1.0, 0.6667, 0.0, 0.6667, 0.0, 0.5, 0.0, 0.5, 0.0, 0.5, 0.0, 0.5, 0.0, 0.3333, 0.0, 0.3333, 0.0, 0.8333, 0.0, 0.8333, 0.0, 0.6667, 0.0, 0.6667, 0.0, 0.6667, 0.0, 0.6667, 0.0, 0.5, 0.0, 0.5, 0.0, 0.8333, 0.8333, 0.8333, 0.8333, 0.6667, 0.8333, 0.6667, 0.8333, 0.8333, 0.1667, 0.8333, 0.1667, 1.0, 0.1667, 1.0, 0.1667, 0.8333, 0.0, 0.8333, 0.0, 0.6667, 0.0, 0.6667, 0.0, 0.3333, 0.0, 0.3333, 0.0, 0.1667, 0.0, 0.1667, 0.0, 0.6667, 0.1667, 0.6667, 0.1667, 0.8333, 0.1667, 0.8333, 0.1667, 0.5, 0.0, 0.5, 0.0, 0.3333, 0.0, 0.3333, 0.0, 0.6667, 0.8333, 0.6667, 0.8333, 0.6667, 0.1667, 0.6667, 0.1667, 0.6667, 0.1667, 0.6667, 0.1667, 0.8333, 0.1667, 0.8333, 0.1667, 0.5, 0.8333, 0.5, 0.8333, 0.3333, 0.8333, 0.3333, 0.8333, 0.1667, 0.1667, 0.1667, 0.1667, 0.3333, 0.1667, 0.3333, 0.1667, 0.5, 0.1667, 0.5, 0.1667, 0.5, 0.8333, 0.5, 0.8333, 0.3333, 0.8333, 0.3333, 0.8333, 0.1667, 0.8333, 0.1667, 0.8333, 0.3333, 0.1667, 0.3333, 0.1667, 0.5, 0.1667, 0.5, 0.1667, 0.1667, 0.8333, 0.1667, 0.8333, 0.1667, 0.1667, 0.1667, 0.1667, 0.1667, 0.8333, 0.1667, 0.8333, 0.1667, 0.1667, 0.1667, 0.1667, 0.1667, 0.1667, 0.1667, 0.1667, 0.3333, 0.1667, 0.3333, 0.1667, 0.3333, 0.8333, 0.3333, 0.8333, 0.1667, 0.8333, 0.1667, 0.8333, 0.5, 0.1667, 0.5, 0.1667, 0.5, 0.8333, 0.5, 0.8333, 0.3333, 0.1667, 0.3333, 0.1667, 0.5, 0.1667, 0.5, 0.1667, 0.5, 0.8333, 0.5, 0.8333, 0.3333, 0.8333, 0.3333, 0.8333, 0.0, 0.0, 0.0, 0.0, 0.0, 0.0, 0.0, 0.0, 0.0, 0.0, 1.0, 0.5, 1.0, 0.8333, 0.0, 0.0, 0.0, 0.0, 1.0, 0.1667, 1.0, 0.5, 0.0, 0.0, 0.0, 0.0, 0.0, 0.0, 0.0, 0.0, 0.0, 0.0, 0.1667, 1.0, 0.8333, 1.0, 0.8333, 1.0, 0.1667, 1.0, 0.8333, 1.0, 0.1667, 1.0, 0.1667, 1.0, 0.8333, 1.0, 0.5, 0.1667, 0.5, 0.1667, 0.5, 0.8333, 0.5, 0.8333, 0.3333, 0.8333, 0.3333, 0.8333, 0.1667, 0.8333, 0.1667, 0.8333, 0.3333, 0.1667, 0.3333, 0.1667, 0.5, 0.1667, 0.5, 0.1667, 0.1667, 0.8333, 0.1667, 0.8333, 0.1667, 0.1667, 0.1667, 0.1667, 0.5, 0.8333, 0.5, 0.8333, 0.3333, 0.8333, 0.3333, 0.8333, 0.1667, 0.1667, 0.1667, 0.1667, 0.3333, 0.1667, 0.3333, 0.1667, 0.1667, 0.8333, 0.1667, 0.8333, 0.1667, 0.1667, 0.1667, 0.1667, 0.1667, 0.1667, 0.1667, 0.1667, 0.3333, 0.1667, 0.3333, 0.1667, 0.3333, 0.8333, 0.3333, 0.8333, 0.1667, 0.8333, 0.1667, 0.8333, 0.5, 0.1667, 0.5, 0.1667, 0.5, 0.8333, 0.5, 0.8333, 0.3333, 0.1667, 0.3333, 0.1667, 0.5, 0.1667, 0.5, 0.1667, 0.5, 0.8333, 0.5, 0.8333, 0.3333, 0.8333, 0.3333, 0.8333, 0.6667, 0.0, 0.6667, 0.0, 0.3333, 0.0, 0.3333, 0.0, 0.5, 0.0, 0.5, 0.0, 0.5, 0.0, 0.5, 0.0, 0.5, 0.0, 0.5, 0.0, 0.5, 0.0, 0.5, 0.0, 0.6667, 0.0, 0.3333, 0.0, 0.3333, 0.0, 0.6667, 0.0, 0.6667, 0.0, 0.3333, 0.0, 0.3333, 0.0, 0.6667, 0.0])
me_plane_002.update()
me_plane_006 = bpy.data.meshes.new('Plane.006')
me_plane_006.from_pydata([(-87.0, -4.0, 0.0), (-75.0, -4.0, 0.0), (-83.0, 4.0, 0.0), (-75.0, 4.0, 0.0), (-84.0, 5.0, 0.0), (-84.0, 50.0, 0.0), (-92.0, 1.0, 0.0), (-92.0, 50.0, 0.0), (-83.0, 4.0, 4.0), (-75.0, 4.0, 4.0), (-84.0, 5.0, 4.0), (-84.0, 50.0, 4.0), (-87.0, -4.0, 4.0), (-75.0, -4.0, 4.0), (-92.0, 1.0, 4.0), (-92.0, 50.0, 4.0), (-84.0, 27.0, 0.0), (-92.0, 27.0, 0.0), (-84.0, 27.0, 4.0), (-92.0, 27.0, 4.0), (-84.0, 28.5, 0.0), (-84.0, 28.5, 4.0), (-92.0, 28.5, 0.0), (-92.0, 28.5, 4.0), (-87.0, -4.0, 2.5), (-92.0, 1.0, 2.5), (-92.0, 50.0, 2.5), (-75.0, -4.0, 2.5), (-92.0, 27.0, 2.5), (-92.0, 28.5, 2.5), (-84.0, 50.0, 2.5), (-84.0, 5.0, 2.5), (-83.0, 4.0, 2.5), (-75.0, 4.0, 2.5), (-84.0, 27.0, 2.5), (-84.0, 28.5, 2.5), (-103.0, 27.0, 0.0), (-103.0, 28.5, 0.0), (-103.0, 27.0, 2.5), (-103.0, 28.5, 2.5)], [], [(0, 1, 3, 2), (0, 2, 4, 6), (20, 5, 7, 22), (34, 31, 10, 18), (31, 32, 8, 10), (32, 33, 9, 8), (24, 25, 14, 12), (29, 26, 15, 23), (27, 24, 12, 13), (25, 28, 19, 14), (35, 34, 18, 21), (4, 16, 17, 6), (30, 35, 21, 11), (28, 29, 23, 19), (16, 20, 22, 17), (29, 28, 38, 39), (6, 17, 28, 25), (1, 0, 24, 27), (22, 7, 26, 29), (0, 6, 25, 24), (5, 20, 35, 30), (20, 16, 34, 35), (2, 3, 33, 32), (4, 2, 32, 31), (16, 4, 31, 34), (28, 17, 36, 38), (17, 22, 37, 36), (22, 29, 39, 37)])
_uv = me_plane_006.uv_layers.new(name='UVMap')
_uv.uv.foreach_set('vector', [0.0, 0.0, 1.0, 0.0, 1.0, 1.0, 0.0, 1.0, 0.0, 0.0, 1.0, 0.0, 1.0, 1.0, 0.0, 1.0, 0.531, 0.0, 1.0, 0.0, 1.0, 1.0, 0.531, 1.0, 0.5097, 0.0, 0.0, 0.0, 0.0, 0.0, 0.5097, 0.0, 1.0, 1.0, 1.0, 0.0, 1.0, 0.0, 1.0, 1.0, 0.0, 1.0, 1.0, 1.0, 1.0, 1.0, 0.0, 1.0, 0.0, 0.0, 0.0, 1.0, 0.0, 1.0, 0.0, 0.0, 0.531, 1.0, 1.0, 1.0, 1.0, 1.0, 0.531, 1.0, 1.0, 0.0, 0.0, 0.0, 0.0, 0.0, 1.0, 0.0, 0.0, 1.0, 0.5097, 1.0, 0.5097, 1.0, 0.0, 1.0, 0.531, 0.0, 0.5097, 0.0, 0.5097, 0.0, 0.531, 0.0, 0.0, 0.0, 0.5097, 0.0, 0.5097, 1.0, 0.0, 1.0, 1.0, 0.0, 0.531, 0.0, 0.531, 0.0, 1.0, 0.0, 0.5097, 1.0, 0.531, 1.0, 0.531, 1.0, 0.5097, 1.0, 0.5097, 0.0, 0.531, 0.0, 0.531, 1.0, 0.5097, 1.0, 0.531, 1.0, 0.5097, 1.0, 0.5097, 1.0, 0.531, 1.0, 0.0, 1.0, 0.5097, 1.0, 0.5097, 1.0, 0.0, 1.0, 1.0, 0.0, 0.0, 0.0, 0.0, 0.0, 1.0, 0.0, 0.531, 1.0, 1.0, 1.0, 1.0, 1.0, 0.531, 1.0, 0.0, 0.0, 0.0, 1.0, 0.0, 1.0, 0.0, 0.0, 1.0, 0.0, 0.531, 0.0, 0.531, 0.0, 1.0, 0.0, 0.531, 0.0, 0.5097, 0.0, 0.5097, 0.0, 0.531, 0.0, 0.0, 1.0, 1.0, 1.0, 1.0, 1.0, 0.0, 1.0, 1.0, 1.0, 1.0, 0.0, 1.0, 0.0, 1.0, 1.0, 0.5097, 0.0, 0.0, 0.0, 0.0, 0.0, 0.5097, 0.0, 0.5097, 1.0, 0.5097, 1.0, 0.5097, 1.0, 0.5097, 1.0, 0.5097, 1.0, 0.531, 1.0, 0.531, 1.0, 0.5097, 1.0, 0.531, 1.0, 0.531, 1.0, 0.531, 1.0, 0.531, 1.0])
me_plane_006.materials.append(None)
me_plane_006.update()
me_plane_007 = bpy.data.meshes.new('Plane.007')
me_plane_007.from_pydata([(-107.0, 20.0, 0.0), (-103.0, 20.0, 0.0), (-107.0, 50.0, 0.0), (-103.0, 50.0, 0.0), (-107.0, 27.0, 0.0), (-103.0, 27.0, 0.0), (-103.0, 28.5, 0.0), (-107.0, 28.5, 0.0), (-107.0, 20.0, 2.5), (-103.0, 20.0, 2.5), (-107.0, 50.0, 2.5), (-103.0, 50.0, 2.5), (-107.0, 27.0, 2.5), (-103.0, 27.0, 2.5), (-103.0, 28.5, 2.5), (-107.0, 28.5, 2.5), (-107.0, 20.0, 3.5), (-103.0, 20.0, 3.5), (-107.0, 50.0, 3.5), (-103.0, 50.0, 3.5), (-107.0, 27.0, 3.5), (-103.0, 27.0, 3.5), (-103.0, 28.5, 3.5), (-107.0, 28.5, 3.5)], [], [(7, 6, 3, 2), (0, 1, 5, 4), (4, 5, 6, 7), (7, 2, 10, 15), (4, 7, 15, 12), (3, 6, 14, 11), (0, 4, 12, 8), (5, 1, 9, 13), (15, 10, 18, 23), (12, 15, 23, 20), (8, 12, 20, 16), (13, 9, 17, 21), (11, 14, 22, 19), (21, 22, 14, 13)])
_uv = me_plane_007.uv_layers.new(name='UVMap')
_uv.uv.foreach_set('vector', [0.0, 0.5926, 1.0, 0.5926, 1.0, 1.0, 0.0, 1.0, 0.0, 0.0, 1.0, 0.0, 1.0, 0.5741, 0.0, 0.5741, 0.0, 0.5741, 1.0, 0.5741, 1.0, 0.5926, 0.0, 0.5926, 0.0, 0.5926, 0.0, 1.0, 0.0, 1.0, 0.0, 0.5926, 0.0, 0.5741, 0.0, 0.5926, 0.0, 0.5926, 0.0, 0.5741, 1.0, 1.0, 1.0, 0.5926, 1.0, 0.5926, 1.0, 1.0, 0.0, 0.0, 0.0, 0.5741, 0.0, 0.5741, 0.0, 0.0, 1.0, 0.5741, 1.0, 0.0, 1.0, 0.0, 1.0, 0.5741, 0.0, 0.5926, 0.0, 1.0, 0.0, 1.0, 0.0, 0.5926, 0.0, 0.5741, 0.0, 0.5926, 0.0, 0.5926, 0.0, 0.5741, 0.0, 0.0, 0.0, 0.5741, 0.0, 0.5741, 0.0, 0.0, 1.0, 0.5741, 1.0, 0.0, 1.0, 0.0, 1.0, 0.5741, 1.0, 1.0, 1.0, 0.5926, 1.0, 0.5926, 1.0, 1.0, 1.0, 0.5741, 1.0, 0.5926, 1.0, 0.5926, 1.0, 0.5741])
me_plane_007.update()
me_plane_008 = bpy.data.meshes.new('Plane.008')
me_plane_008.from_pydata([(-112.0, -14.0, 0.0), (-98.0, -14.0, 0.0), (-112.0, 20.0, 0.0), (-98.0, 20.0, 0.0), (-107.0, -14.0, 0.0), (-107.0, 20.0, 0.0), (-103.0, -14.0, 0.0), (-103.0, 20.0, 0.0), (-112.0, -14.0, 3.5), (-98.0, -14.0, 3.5), (-112.0, 20.0, 3.5), (-98.0, 20.0, 3.5), (-107.0, -14.0, 3.5), (-107.0, 20.0, 3.5), (-103.0, -14.0, 3.5), (-103.0, 20.0, 3.5), (-112.0, -14.0, 8.0), (-98.0, -14.0, 8.0), (-112.0, 20.0, 8.0), (-98.0, 20.0, 8.0), (-107.0, -14.0, 8.0), (-107.0, 20.0, 8.0), (-103.0, -14.0, 8.0), (-103.0, 20.0, 8.0)], [], [(6, 1, 3, 7), (0, 4, 5, 2), (4, 6, 7, 5), (7, 3, 11, 15), (4, 0, 8, 12), (3, 1, 9, 11), (0, 2, 10, 8), (2, 5, 13, 10), (1, 6, 14, 9), (15, 11, 19, 23), (10, 13, 21, 18), (9, 14, 22, 17), (12, 8, 16, 20), (11, 9, 17, 19), (8, 10, 18, 16), (23, 21, 13, 15), (14, 12, 20, 22)])
_uv = me_plane_008.uv_layers.new(name='UVMap')
_uv.uv.foreach_set('vector', [0.6429, 0.0, 1.0, 0.0, 1.0, 1.0, 0.6429, 1.0, 0.0, 0.0, 0.3571, 0.0, 0.3571, 1.0, 0.0, 1.0, 0.3571, 0.0, 0.6429, 0.0, 0.6429, 1.0, 0.3571, 1.0, 0.6429, 1.0, 1.0, 1.0, 1.0, 1.0, 0.6429, 1.0, 0.3571, 0.0, 0.0, 0.0, 0.0, 0.0, 0.3571, 0.0, 1.0, 1.0, 1.0, 0.0, 1.0, 0.0, 1.0, 1.0, 0.0, 0.0, 0.0, 1.0, 0.0, 1.0, 0.0, 0.0, 0.0, 1.0, 0.3571, 1.0, 0.3571, 1.0, 0.0, 1.0, 1.0, 0.0, 0.6429, 0.0, 0.6429, 0.0, 1.0, 0.0, 0.6429, 1.0, 1.0, 1.0, 1.0, 1.0, 0.6429, 1.0, 0.0, 1.0, 0.3571, 1.0, 0.3571, 1.0, 0.0, 1.0, 1.0, 0.0, 0.6429, 0.0, 0.6429, 0.0, 1.0, 0.0, 0.3571, 0.0, 0.0, 0.0, 0.0, 0.0, 0.3571, 0.0, 1.0, 1.0, 1.0, 0.0, 1.0, 0.0, 1.0, 1.0, 0.0, 0.0, 0.0, 1.0, 0.0, 1.0, 0.0, 0.0, 0.6429, 1.0, 0.3571, 1.0, 0.3571, 1.0, 0.6429, 1.0, 0.6429, 0.0, 0.3571, 0.0, 0.3571, 0.0, 0.6429, 0.0])
me_plane_008.update()
me_plane_001 = bpy.data.meshes.new('Plane.001')
me_plane_001.from_pydata([(-45.0, -4.0, 0.0), (-15.0, -4.0, 0.0), (-45.0, 4.0, 0.0), (-15.0, 4.0, 0.0), (-45.0, 2.0, 0.0), (-45.0, -2.0, 0.0), (-20.0, 4.0, 0.0), (-25.0, 4.0, 0.0), (-30.0, 4.0, 0.0), (-35.0, 4.0, 0.0), (-40.0, 4.0, 0.0), (-20.0, 2.0, 0.0), (-25.0, 2.0, 0.0), (-30.0, 2.0, 0.0), (-35.0, 2.0, 0.0), (-40.0, 2.0, 0.0), (-40.0, -4.0, 0.0), (-35.0, -4.0, 0.0), (-30.0, -4.0, 0.0), (-25.0, -4.0, 0.0), (-20.0, -4.0, 0.0), (-20.0, -2.0, 0.0), (-25.0, -2.0, 0.0), (-30.0, -2.0, 0.0), (-35.0, -2.0, 0.0), (-40.0, -2.0, 0.0), (-15.0, 16.0, 0.0), (-45.0, 16.0, 0.0), (-15.0, 8.0, 0.0), (-45.0, 8.0, 0.0), (-15.0, 10.0, 0.0), (-45.0, 10.0, 0.0), (-15.0, 14.0, 0.0), (-45.0, 14.0, 0.0), (-40.0, 8.0, 0.0), (-35.0, 8.0, 0.0), (-30.0, 8.0, 0.0), (-25.0, 8.0, 0.0), (-20.0, 8.0, 0.0), (-40.0, 10.0, 0.0), (-35.0, 10.0, 0.0), (-30.0, 10.0, 0.0), (-25.0, 10.0, 0.0), (-20.0, 10.0, 0.0), (-20.0, 16.0, 0.0), (-25.0, 16.0, 0.0), (-30.0, 16.0, 0.0), (-35.0, 16.0, 0.0), (-40.0, 16.0, 0.0), (-40.0, 14.0, 0.0), (-35.0, 14.0, 0.0), (-30.0, 14.0, 0.0), (-25.0, 14.0, 0.0), (-20.0, 14.0, 0.0), (-15.0, -8.0, 0.0), (-45.0, -8.0, 0.0), (-15.0, -16.0, 0.0), (-45.0, -16.0, 0.0), (-15.0, -14.0, 0.0), (-45.0, -14.0, 0.0), (-15.0, -10.0, 0.0), (-45.0, -10.0, 0.0), (-40.0, -16.0, 0.0), (-35.0, -16.0, 0.0), (-30.0, -16.0, 0.0), (-25.0, -16.0, 0.0), (-20.0, -16.0, 0.0), (-40.0, -14.0, 0.0), (-35.0, -14.0, 0.0), (-30.0, -14.0, 0.0), (-25.0, -14.0, 0.0), (-20.0, -14.0, 0.0), (-20.0, -8.0, 0.0), (-25.0, -8.0, 0.0), (-30.0, -8.0, 0.0), (-35.0, -8.0, 0.0), (-40.0, -8.0, 0.0), (-40.0, -10.0, 0.0), (-35.0, -10.0, 0.0), (-30.0, -10.0, 0.0), (-25.0, -10.0, 0.0), (-20.0, -10.0, 0.0), (-15.0, 0.0, 0.0), (-75.0, -4.0, 0.0), (-75.0, 4.0, 0.0), (-70.0, 4.0, 0.0), (-65.0, 4.0, 0.0), (-60.0, 4.0, 0.0), (-55.0, 4.0, 0.0), (-50.0, 4.0, 0.0), (-70.0, 2.0, 0.0), (-65.0, 2.0, 0.0), (-60.0, 2.0, 0.0), (-55.0, 2.0, 0.0), (-50.0, 2.0, 0.0), (-50.0, -4.0, 0.0), (-55.0, -4.0, 0.0), (-60.0, -4.0, 0.0), (-65.0, -4.0, 0.0), (-70.0, -4.0, 0.0), (-70.0, -2.0, 0.0), (-65.0, -2.0, 0.0), (-60.0, -2.0, 0.0), (-55.0, -2.0, 0.0), (-50.0, -2.0, 0.0), (-75.0, 16.0, 0.0), (-75.0, 8.0, 0.0), (-75.0, 10.0, 0.0), (-75.0, 14.0, 0.0), (-50.0, 8.0, 0.0), (-55.0, 8.0, 0.0), (-60.0, 8.0, 0.0), (-65.0, 8.0, 0.0), (-70.0, 8.0, 0.0), (-50.0, 10.0, 0.0), (-55.0, 10.0, 0.0), (-60.0, 10.0, 0.0), (-65.0, 10.0, 0.0), (-70.0, 10.0, 0.0), (-70.0, 16.0, 0.0), (-65.0, 16.0, 0.0), (-60.0, 16.0, 0.0), (-55.0, 16.0, 0.0), (-50.0, 16.0, 0.0), (-50.0, 14.0, 0.0), (-55.0, 14.0, 0.0), (-60.0, 14.0, 0.0), (-65.0, 14.0, 0.0), (-70.0, 14.0, 0.0), (-75.0, -8.0, 0.0), (-75.0, -16.0, 0.0), (-75.0, -14.0, 0.0), (-75.0, -10.0, 0.0), (-50.0, -16.0, 0.0), (-55.0, -16.0, 0.0), (-60.0, -16.0, 0.0), (-65.0, -16.0, 0.0), (-70.0, -16.0, 0.0), (-50.0, -14.0, 0.0), (-55.0, -14.0, 0.0), (-60.0, -14.0, 0.0), (-65.0, -14.0, 0.0), (-70.0, -14.0, 0.0), (-70.0, -8.0, 0.0), (-65.0, -8.0, 0.0), (-60.0, -8.0, 0.0), (-55.0, -8.0, 0.0), (-50.0, -8.0, 0.0), (-50.0, -10.0, 0.0), (-55.0, -10.0, 0.0), (-60.0, -10.0, 0.0), (-65.0, -10.0, 0.0), (-70.0, -10.0, 0.0), (-75.0, 0.0, 0.0)], [], [(11, 3, 6), (20, 1, 21), (4, 15, 10, 2), (15, 14, 9, 10), (14, 13, 8, 9), (13, 12, 7, 8), (12, 11, 6, 7), (0, 16, 25, 5), (16, 17, 24, 25), (17, 18, 23, 24), (18, 19, 22, 23), (19, 20, 21, 22), (13, 23, 22, 12), (4, 5, 25, 15), (39, 31, 29, 34), (48, 27, 33, 49), (30, 43, 38, 28), (43, 42, 37, 38), (42, 41, 36, 37), (41, 40, 35, 36), (40, 39, 34, 35), (26, 44, 53, 32), (44, 45, 52, 53), (45, 46, 51, 52), (46, 47, 50, 51), (47, 48, 49, 50), (41, 51, 50, 40), (30, 32, 53, 43), (67, 59, 57, 62), (76, 55, 61, 77), (58, 71, 66, 56), (71, 70, 65, 66), (70, 69, 64, 65), (69, 68, 63, 64), (68, 67, 62, 63), (54, 72, 81, 60), (72, 73, 80, 81), (73, 74, 79, 80), (74, 75, 78, 79), (75, 76, 77, 78), (69, 79, 78, 68), (58, 60, 81, 71), (0, 55, 76, 16), (7, 37, 36, 8), (3, 11, 82), (82, 21, 1), (39, 49, 33, 31), (10, 34, 29, 2), (90, 85, 84), (99, 100, 83), (4, 2, 89, 94), (94, 89, 88, 93), (93, 88, 87, 92), (92, 87, 86, 91), (91, 86, 85, 90), (0, 5, 104, 95), (95, 104, 103, 96), (96, 103, 102, 97), (97, 102, 101, 98), (98, 101, 100, 99), (92, 91, 101, 102), (4, 94, 104, 5), (114, 109, 29, 31), (123, 124, 33, 27), (107, 106, 113, 118), (118, 113, 112, 117), (117, 112, 111, 116), (116, 111, 110, 115), (115, 110, 109, 114), (105, 108, 128, 119), (119, 128, 127, 120), (120, 127, 126, 121), (121, 126, 125, 122), (122, 125, 124, 123), (116, 115, 125, 126), (107, 118, 128, 108), (138, 133, 57, 59), (147, 148, 61, 55), (131, 130, 137, 142), (142, 137, 136, 141), (141, 136, 135, 140), (140, 135, 134, 139), (139, 134, 133, 138), (129, 132, 152, 143), (143, 152, 151, 144), (144, 151, 150, 145), (145, 150, 149, 146), (146, 149, 148, 147), (140, 139, 149, 150), (131, 142, 152, 132), (0, 95, 147, 55), (86, 87, 111, 112), (84, 153, 90), (97, 98, 144, 145), (153, 83, 100), (114, 31, 33, 124), (89, 2, 29, 109), (18, 74, 73, 19)])
_uv = me_plane_001.uv_layers.new(name='UVMap')
_uv.uv.foreach_set('vector', [1.0, 0.8333, 1.0, 1.0, 0.8333, 1.0, 0.8333, 0.0, 1.0, 0.0, 0.8333, 0.1667, 0.0, 0.8333, 0.1667, 0.8333, 0.1667, 1.0, 0.0, 1.0, 0.1667, 0.8333, 0.3333, 0.8333, 0.3333, 1.0, 0.1667, 1.0, 0.3333, 0.8333, 0.5, 0.8333, 0.5, 1.0, 0.3333, 1.0, 0.5, 0.8333, 0.6667, 0.8333, 0.6667, 1.0, 0.5, 1.0, 0.6667, 0.8333, 0.8333, 0.8333, 0.8333, 1.0, 0.6667, 1.0, 0.0, 0.0, 0.1667, 0.0, 0.1667, 0.1667, 0.0, 0.1667, 0.1667, 0.0, 0.3333, 0.0, 0.3333, 0.1667, 0.1667, 0.1667, 0.3333, 0.0, 0.5, 0.0, 0.5, 0.1667, 0.3333, 0.1667, 0.5, 0.0, 0.6667, 0.0, 0.6667, 0.1667, 0.5, 0.1667, 0.6667, 0.0, 0.8333, 0.0, 0.8333, 0.1667, 0.6667, 0.1667, 0.5, 0.8333, 0.5, 0.1667, 0.6667, 0.1667, 0.6667, 0.8333, 0.0, 0.8333, 0.0, 0.1667, 0.1667, 0.1667, 0.1667, 0.8333, 0.8333, 0.8333, 1.0, 0.8333, 1.0, 1.0, 0.8333, 1.0, 0.8333, 0.0, 1.0, 0.0, 1.0, 0.1667, 0.8333, 0.1667, 0.0, 0.8333, 0.1667, 0.8333, 0.1667, 1.0, 0.0, 1.0, 0.1667, 0.8333, 0.3333, 0.8333, 0.3333, 1.0, 0.1667, 1.0, 0.3333, 0.8333, 0.5, 0.8333, 0.5, 1.0, 0.3333, 1.0, 0.5, 0.8333, 0.6667, 0.8333, 0.6667, 1.0, 0.5, 1.0, 0.6667, 0.8333, 0.8333, 0.8333, 0.8333, 1.0, 0.6667, 1.0, 0.0, 0.0, 0.1667, 0.0, 0.1667, 0.1667, 0.0, 0.1667, 0.1667, 0.0, 0.3333, 0.0, 0.3333, 0.1667, 0.1667, 0.1667, 0.3333, 0.0, 0.5, 0.0, 0.5, 0.1667, 0.3333, 0.1667, 0.5, 0.0, 0.6667, 0.0, 0.6667, 0.1667, 0.5, 0.1667, 0.6667, 0.0, 0.8333, 0.0, 0.8333, 0.1667, 0.6667, 0.1667, 0.5, 0.8333, 0.5, 0.1667, 0.6667, 0.1667, 0.6667, 0.8333, 0.0, 0.8333, 0.0, 0.1667, 0.1667, 0.1667, 0.1667, 0.8333, 0.8333, 0.8333, 1.0, 0.8333, 1.0, 1.0, 0.8333, 1.0, 0.8333, 0.0, 1.0, 0.0, 1.0, 0.1667, 0.8333, 0.1667, 0.0, 0.8333, 0.1667, 0.8333, 0.1667, 1.0, 0.0, 1.0, 0.1667, 0.8333, 0.3333, 0.8333, 0.3333, 1.0, 0.1667, 1.0, 0.3333, 0.8333, 0.5, 0.8333, 0.5, 1.0, 0.3333, 1.0, 0.5, 0.8333, 0.6667, 0.8333, 0.6667, 1.0, 0.5, 1.0, 0.6667, 0.8333, 0.8333, 0.8333, 0.8333, 1.0, 0.6667, 1.0, 0.0, 0.0, 0.1667, 0.0, 0.1667, 0.1667, 0.0, 0.1667, 0.1667, 0.0, 0.3333, 0.0, 0.3333, 0.1667, 0.1667, 0.1667, 0.3333, 0.0, 0.5, 0.0, 0.5, 0.1667, 0.3333, 0.1667, 0.5, 0.0, 0.6667, 0.0, 0.6667, 0.1667, 0.5, 0.1667, 0.6667, 0.0, 0.8333, 0.0, 0.8333, 0.1667, 0.6667, 0.1667, 0.5, 0.8333, 0.5, 0.1667, 0.6667, 0.1667, 0.6667, 0.8333, 0.0, 0.8333, 0.0, 0.1667, 0.1667, 0.1667, 0.1667, 0.8333, 0.0, 0.0, 1.0, 0.0, 0.8333, 0.0, 0.1667, 0.0, 0.6667, 1.0, 0.3333, 1.0, 0.5, 1.0, 0.5, 1.0, 1.0, 1.0, 1.0, 0.8333, 0.0, 0.0, 0.0, 0.0, 0.0, 0.0, 1.0, 0.0, 0.8333, 0.8333, 0.8333, 0.1667, 1.0, 0.1667, 1.0, 0.8333, 0.1667, 1.0, 0.8333, 1.0, 1.0, 1.0, 0.0, 1.0, 1.0, 0.8333, 0.8333, 1.0, 1.0, 1.0, 0.8333, 0.0, 0.8333, 0.1667, 1.0, 0.0, 0.0, 0.8333, 0.0, 1.0, 0.1667, 1.0, 0.1667, 0.8333, 0.1667, 0.8333, 0.1667, 1.0, 0.3333, 1.0, 0.3333, 0.8333, 0.3333, 0.8333, 0.3333, 1.0, 0.5, 1.0, 0.5, 0.8333, 0.5, 0.8333, 0.5, 1.0, 0.6667, 1.0, 0.6667, 0.8333, 0.6667, 0.8333, 0.6667, 1.0, 0.8333, 1.0, 0.8333, 0.8333, 0.0, 0.0, 0.0, 0.1667, 0.1667, 0.1667, 0.1667, 0.0, 0.1667, 0.0, 0.1667, 0.1667, 0.3333, 0.1667, 0.3333, 0.0, 0.3333, 0.0, 0.3333, 0.1667, 0.5, 0.1667, 0.5, 0.0, 0.5, 0.0, 0.5, 0.1667, 0.6667, 0.1667, 0.6667, 0.0, 0.6667, 0.0, 0.6667, 0.1667, 0.8333, 0.1667, 0.8333, 0.0, 0.5, 0.8333, 0.6667, 0.8333, 0.6667, 0.1667, 0.5, 0.1667, 0.0, 0.8333, 0.1667, 0.8333, 0.1667, 0.1667, 0.0, 0.1667, 0.8333, 0.8333, 0.8333, 1.0, 1.0, 1.0, 1.0, 0.8333, 0.8333, 0.0, 0.8333, 0.1667, 1.0, 0.1667, 1.0, 0.0, 0.0, 0.8333, 0.0, 1.0, 0.1667, 1.0, 0.1667, 0.8333, 0.1667, 0.8333, 0.1667, 1.0, 0.3333, 1.0, 0.3333, 0.8333, 0.3333, 0.8333, 0.3333, 1.0, 0.5, 1.0, 0.5, 0.8333, 0.5, 0.8333, 0.5, 1.0, 0.6667, 1.0, 0.6667, 0.8333, 0.6667, 0.8333, 0.6667, 1.0, 0.8333, 1.0, 0.8333, 0.8333, 0.0, 0.0, 0.0, 0.1667, 0.1667, 0.1667, 0.1667, 0.0, 0.1667, 0.0, 0.1667, 0.1667, 0.3333, 0.1667, 0.3333, 0.0, 0.3333, 0.0, 0.3333, 0.1667, 0.5, 0.1667, 0.5, 0.0, 0.5, 0.0, 0.5, 0.1667, 0.6667, 0.1667, 0.6667, 0.0, 0.6667, 0.0, 0.6667, 0.1667, 0.8333, 0.1667, 0.8333, 0.0, 0.5, 0.8333, 0.6667, 0.8333, 0.6667, 0.1667, 0.5, 0.1667, 0.0, 0.8333, 0.1667, 0.8333, 0.1667, 0.1667, 0.0, 0.1667, 0.8333, 0.8333, 0.8333, 1.0, 1.0, 1.0, 1.0, 0.8333, 0.8333, 0.0, 0.8333, 0.1667, 1.0, 0.1667, 1.0, 0.0, 0.0, 0.8333, 0.0, 1.0, 0.1667, 1.0, 0.1667, 0.8333, 0.1667, 0.8333, 0.1667, 1.0, 0.3333, 1.0, 0.3333, 0.8333, 0.3333, 0.8333, 0.3333, 1.0, 0.5, 1.0, 0.5, 0.8333, 0.5, 0.8333, 0.5, 1.0, 0.6667, 1.0, 0.6667, 0.8333, 0.6667, 0.8333, 0.6667, 1.0, 0.8333, 1.0, 0.8333, 0.8333, 0.0, 0.0, 0.0, 0.1667, 0.1667, 0.1667, 0.1667, 0.0, 0.1667, 0.0, 0.1667, 0.1667, 0.3333, 0.1667, 0.3333, 0.0, 0.3333, 0.0, 0.3333, 0.1667, 0.5, 0.1667, 0.5, 0.0, 0.5, 0.0, 0.5, 0.1667, 0.6667, 0.1667, 0.6667, 0.0, 0.6667, 0.0, 0.6667, 0.1667, 0.8333, 0.1667, 0.8333, 0.0, 0.5, 0.8333, 0.6667, 0.8333, 0.6667, 0.1667, 0.5, 0.1667, 0.0, 0.8333, 0.1667, 0.8333, 0.1667, 0.1667, 0.0, 0.1667, 0.0, 0.0, 0.1667, 0.0, 0.8333, 0.0, 1.0, 0.0, 0.6667, 1.0, 0.5, 1.0, 0.5, 1.0, 0.3333, 1.0, 1.0, 1.0, 0.0, 0.0, 1.0, 0.8333, 0.5, 0.0, 0.6667, 0.0, 0.3333, 0.0, 0.5, 0.0, 0.0, 0.0, 1.0, 0.0, 0.0, 0.0, 0.8333, 0.8333, 1.0, 0.8333, 1.0, 0.1667, 0.8333, 0.1667, 0.1667, 1.0, 0.0, 1.0, 1.0, 1.0, 0.8333, 1.0, 0.5, 0.0, 0.5, 0.0, 0.3333, 0.0, 0.6667, 0.0])
me_plane_001.update()
me_plane_004 = bpy.data.meshes.new('Plane.004')
me_plane_004.from_pydata([(-15.0, -4.0, 0.0), (-15.0, 4.0, 0.0), (-20.0, 4.0, 0.0), (-25.0, 4.0, 0.0), (-25.0, -4.0, 0.0), (-20.0, -4.0, 0.0), (-15.0, 8.0, 0.0), (-25.0, 8.0, 0.0), (-20.0, 8.0, 0.0), (-15.0, -8.0, 0.0), (-20.0, -8.0, 0.0), (-25.0, -8.0, 0.0), (-75.0, -4.0, 0.0), (-75.0, 4.0, 0.0), (-70.0, 4.0, 0.0), (-65.0, 4.0, 0.0), (-65.0, -4.0, 0.0), (-70.0, -4.0, 0.0), (-75.0, 8.0, 0.0), (-65.0, 8.0, 0.0), (-70.0, 8.0, 0.0), (-75.0, -8.0, 0.0), (-70.0, -8.0, 0.0), (-65.0, -8.0, 0.0), (-30.0, 4.0, 0.0), (-35.0, 4.0, 0.0), (-40.0, 4.0, 0.0), (-20.0, 2.0, 0.0), (-25.0, 2.0, 0.0), (-30.0, 2.0, 0.0), (-35.0, 2.0, 0.0), (-40.0, 2.0, 0.0), (-40.0, -4.0, 0.0), (-35.0, -4.0, 0.0), (-30.0, -4.0, 0.0), (-20.0, -2.0, 0.0), (-25.0, -2.0, 0.0), (-30.0, -2.0, 0.0), (-35.0, -2.0, 0.0), (-40.0, -2.0, 0.0), (-40.0, 8.0, 0.0), (-35.0, 8.0, 0.0), (-30.0, 8.0, 0.0), (-40.0, 10.0, 0.0), (-35.0, 10.0, 0.0), (-30.0, 10.0, 0.0), (-25.0, 10.0, 0.0), (-20.0, 10.0, 0.0), (-40.0, 14.0, 0.0), (-35.0, 14.0, 0.0), (-30.0, 14.0, 0.0), (-25.0, 14.0, 0.0), (-20.0, 14.0, 0.0), (-45.0, -14.0, 0.0), (-45.0, -10.0, 0.0), (-40.0, -14.0, 0.0), (-35.0, -14.0, 0.0), (-30.0, -14.0, 0.0), (-25.0, -14.0, 0.0), (-20.0, -14.0, 0.0), (-30.0, -8.0, 0.0), (-35.0, -8.0, 0.0), (-40.0, -8.0, 0.0), (-40.0, -10.0, 0.0), (-35.0, -10.0, 0.0), (-30.0, -10.0, 0.0), (-25.0, -10.0, 0.0), (-20.0, -10.0, 0.0), (-15.0, 0.0, 0.0), (-60.0, 4.0, 0.0), (-55.0, 4.0, 0.0), (-50.0, 4.0, 0.0), (-70.0, 2.0, 0.0), (-65.0, 2.0, 0.0), (-60.0, 2.0, 0.0), (-55.0, 2.0, 0.0), (-50.0, 2.0, 0.0), (-50.0, -4.0, 0.0), (-55.0, -4.0, 0.0), (-60.0, -4.0, 0.0), (-70.0, -2.0, 0.0), (-65.0, -2.0, 0.0), (-60.0, -2.0, 0.0), (-55.0, -2.0, 0.0), (-50.0, -2.0, 0.0), (-50.0, 8.0, 0.0), (-55.0, 8.0, 0.0), (-60.0, 8.0, 0.0), (-50.0, 10.0, 0.0), (-55.0, 10.0, 0.0), (-60.0, 10.0, 0.0), (-65.0, 10.0, 0.0), (-70.0, 10.0, 0.0), (-50.0, 14.0, 0.0), (-55.0, 14.0, 0.0), (-60.0, 14.0, 0.0), (-65.0, 14.0, 0.0), (-70.0, 14.0, 0.0), (-50.0, -14.0, 0.0), (-55.0, -14.0, 0.0), (-60.0, -14.0, 0.0), (-65.0, -14.0, 0.0), (-70.0, -14.0, 0.0), (-60.0, -8.0, 0.0), (-55.0, -8.0, 0.0), (-50.0, -8.0, 0.0), (-50.0, -10.0, 0.0), (-55.0, -10.0, 0.0), (-60.0, -10.0, 0.0), (-65.0, -10.0, 0.0), (-70.0, -10.0, 0.0), (-75.0, 0.0, 0.0)], [], [(1, 6, 8, 7, 3, 2), (5, 4, 11, 10, 9, 0), (17, 12, 21, 22, 23, 16), (13, 14, 15, 19, 20, 18), (32, 62, 61, 60, 34, 33), (30, 31, 39, 38, 37, 29), (24, 42, 41, 40, 26, 25), (46, 47, 52, 51, 50, 45), (28, 36, 35, 68, 27), (58, 59, 67, 66, 65, 57), (53, 55, 56, 64, 63, 54, 106, 107, 99, 98), (77, 78, 79, 103, 104, 105), (75, 74, 82, 83, 84, 76), (69, 70, 71, 85, 86, 87), (89, 88, 93, 94), (91, 90, 95, 96, 97, 92), (101, 100, 108, 109, 110, 102), (73, 72, 111, 80, 81), (44, 49, 48, 43)])
_uv = me_plane_004.uv_layers.new(name='UVMap')
_uv.uv.foreach_set('vector', [1.0, 1.0, 0.0, 1.0, 0.1667, 1.0, 0.3333, 1.0, 0.6667, 1.0, 0.8333, 1.0, 0.8333, 0.0, 0.6667, 0.0, 0.3333, 0.0, 0.1667, 0.0, 0.0, 0.0, 1.0, 0.0, 0.8333, 0.0, 1.0, 0.0, 0.0, 0.0, 0.1667, 0.0, 0.3333, 0.0, 0.6667, 0.0, 1.0, 1.0, 0.8333, 1.0, 0.6667, 1.0, 0.3333, 1.0, 0.1667, 1.0, 0.0, 1.0, 0.1667, 0.0, 0.8333, 0.0, 0.6667, 0.0, 0.5, 0.0, 0.5, 0.0, 0.3333, 0.0, 0.3333, 0.8333, 0.1667, 0.8333, 0.1667, 0.1667, 0.3333, 0.1667, 0.5, 0.1667, 0.5, 0.8333, 0.5, 1.0, 0.5, 1.0, 0.6667, 1.0, 0.8333, 1.0, 0.1667, 1.0, 0.3333, 1.0, 0.3333, 0.8333, 0.1667, 0.8333, 0.1667, 0.1667, 0.3333, 0.1667, 0.5, 0.1667, 0.5, 0.8333, 0.6667, 0.8333, 0.6667, 0.1667, 0.8333, 0.1667, 0.0, 0.0, 1.0, 0.8333, 0.3333, 0.8333, 0.1667, 0.8333, 0.1667, 0.1667, 0.3333, 0.1667, 0.5, 0.1667, 0.5, 0.8333, 1.0, 0.8333, 0.8333, 0.8333, 0.6667, 0.8333, 0.6667, 0.1667, 0.8333, 0.1667, 1.0, 0.1667, 0.8333, 0.1667, 0.6667, 0.1667, 0.6667, 0.8333, 0.8333, 0.8333, 0.1667, 0.0, 0.3333, 0.0, 0.5, 0.0, 0.5, 0.0, 0.6667, 0.0, 0.8333, 0.0, 0.3333, 0.8333, 0.5, 0.8333, 0.5, 0.1667, 0.3333, 0.1667, 0.1667, 0.1667, 0.1667, 0.8333, 0.5, 1.0, 0.3333, 1.0, 0.1667, 1.0, 0.8333, 1.0, 0.6667, 1.0, 0.5, 1.0, 0.6667, 0.8333, 0.8333, 0.8333, 0.8333, 0.1667, 0.6667, 0.1667, 0.3333, 0.8333, 0.5, 0.8333, 0.5, 0.1667, 0.3333, 0.1667, 0.1667, 0.1667, 0.1667, 0.8333, 0.3333, 0.8333, 0.5, 0.8333, 0.5, 0.1667, 0.3333, 0.1667, 0.1667, 0.1667, 0.1667, 0.8333, 0.6667, 0.8333, 1.0, 0.8333, 0.0, 0.0, 0.8333, 0.1667, 0.6667, 0.1667, 0.6667, 0.8333, 0.6667, 0.1667, 0.8333, 0.1667, 0.8333, 0.8333])
me_plane_004.update()

# ---- objects
ob_plane = bpy.data.objects.new('Plane', me_plane)
ob_plane_001 = bpy.data.objects.new('Plane.001', me_plane_002)
ob_plane_002 = bpy.data.objects.new('Plane.002', me_plane_006)
ob_plane_003 = bpy.data.objects.new('Plane.003', me_plane_007)
ob_plane_004 = bpy.data.objects.new('Plane.004', me_plane_008)
ob_walkable_floor = bpy.data.objects.new('Walkable Floor', me_plane_001)
ob_unwalkable_floor = bpy.data.objects.new('Unwalkable Floor', me_plane_004)

# ---- transforms, parenting, visibility, modifiers, constraints
ob_plane.location = (0.0, 0.0, 0.0)
ob_plane_001.location = (0.0, 0.0, 0.0)
ob_plane_002.location = (0.0, 0.0, 0.0)
ob_plane_003.location = (0.0, 0.0, 0.0)
ob_plane_004.location = (0.0, 0.0, 0.0)
ob_walkable_floor.location = (0.0, 0.0, 0.0)
ob_unwalkable_floor.location = (0.0, 0.0, 0.0)

# ---- collection membership
col_collection.objects.link(ob_plane)
col_collection.objects.link(ob_plane_001)
col_collection.objects.link(ob_plane_002)
col_collection.objects.link(ob_plane_003)
col_collection.objects.link(ob_plane_004)
col_collection.objects.link(ob_walkable_floor)
col_collection.objects.link(ob_unwalkable_floor)

# ---- scene / render settings (as saved in the file)
scene.frame_start = 1; scene.frame_end = 250; scene.frame_set(1)
scene.render.engine = 'BLENDER_EEVEE_NEXT'
scene.render.bake_bias = 0.0
scene.render.bake_samples = 0
scene.cycles.sampling_pattern = 'TABULATED_SOBOL'
scene.eevee.use_volume_custom_range = False
bpy.context.view_layer.update()

# ---- added for rendering (the .blend has no active camera and no usable light): camera, sun
cam_auto = bpy.data.cameras.new('AutoCamera')
cam_auto.lens = 50.0
cam_auto.sensor_width = 36.0
cam_auto.clip_end = 2199.22
ob_auto_camera = bpy.data.objects.new('AutoCamera', cam_auto)
scene.collection.objects.link(ob_auto_camera)
ob_auto_camera.location = (72.3124, -133.375, 104.25)
ob_auto_camera.rotation_euler = (1.09748, -7.21219e-08, 0.694738)
scene.camera = ob_auto_camera
light_auto_sun = bpy.data.lights.new('AutoSun', 'SUN')
light_auto_sun.energy = 3.0
light_auto_sun.angle = 0.0523599
ob_auto_sun = bpy.data.objects.new('AutoSun', light_auto_sun)
scene.collection.objects.link(ob_auto_sun)
ob_auto_sun.rotation_euler = (0.872665, 0.174533, 0.523599)
bpy.context.view_layer.update()

